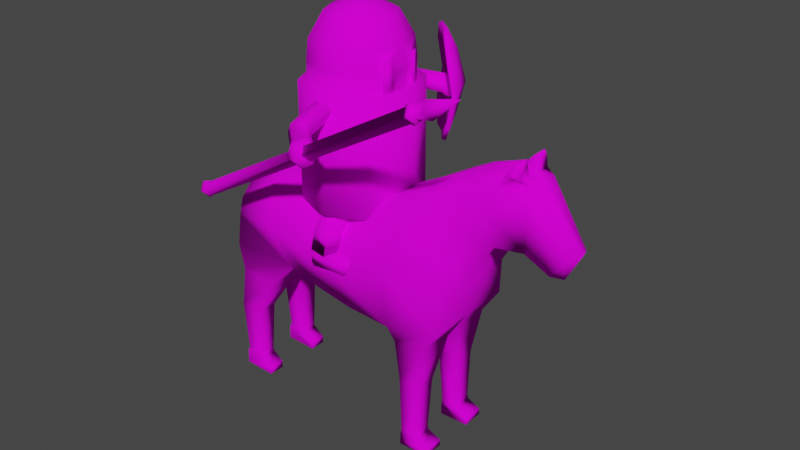 # Source: blend.blend  (saved by Blender 2.82.7; exported with 4.5.12 LTS)
import bpy
from mathutils import Matrix  # noqa: F401  (used for matrix-valued properties, if any)

bpy.ops.wm.read_factory_settings(use_empty=True)
scene = bpy.context.scene
scene.name = 'Scene'

# ---- collections
col_collection = bpy.data.collections.new('Collection'); scene.collection.children.link(col_collection)

# ---- images (referenced by path relative to the original .blend; pixels are not part of the script)
import os
ASSET_DIR = os.environ.get("B2B_ASSET_DIR", "")  # directory of the original .blend (textures are referenced by path, not embedded)
HERE = os.path.dirname(os.path.abspath(__file__))  # packed textures are extracted next to this script under _unpacked/

def load_image(name, relpath, width, height, colorspace="sRGB"):
    """Load a texture the original file referenced (path relative to the .blend, or extracted next to this script)."""
    p = next((c for c in (os.path.join(HERE, relpath), os.path.join(ASSET_DIR, relpath)) if relpath and os.path.exists(c)), "")
    if p:
        img = bpy.data.images.load(p, check_existing=True)
        img.name = name
    else:  # same state as the original file: an image datablock whose file is absent (Cycles renders it pink)
        img = bpy.data.images.new(name, width, height)
        img.source = "FILE"
        img.filepath = "//" + (relpath or name)
    img.colorspace_settings.name = colorspace
    return img
img_colortexture_png = load_image('ColorTexture.png', 'ColorTexture.png', 1024, 1024, 'sRGB')

# ---- materials (node trees are filled in below, after node groups)
mat_004 = bpy.data.materials.new('材质.004')
mat_004.use_transparent_shadow = False

# ---- material node trees
mat_004.use_nodes = True; mat_004.node_tree.nodes.clear()
_N = mat_004.node_tree.nodes; _L = mat_004.node_tree.links
n0 = _N.new('ShaderNodeOutputMaterial'); n0.name = '材质输出'; n0.location = (300, 300)
n1 = _N.new('ShaderNodeBsdfPrincipled'); n1.name = '原理化BSDF'; n1.location = (10, 300)
n1.distribution = 'GGX'
n1.subsurface_method = 'BURLEY'
n1.inputs[2].default_value = 1.0
n1.inputs[3].default_value = 1.45
n1.inputs[13].default_value = 0.07143
n1.inputs[27].default_value = (0.0, 0.0, 0.0, 1.0)
n1.inputs[28].default_value = 1.0
n2 = _N.new('ShaderNodeTexImage'); n2.name = '图像纹理'; n2.location = (-404, 248)
n2.image = img_colortexture_png
_L.new(n1.outputs[0], n0.inputs[0])
_L.new(n2.outputs[0], n1.inputs[0])
n0.is_active_output = True

# ---- world
world_world = bpy.data.worlds.new('World'); scene.world = world_world
world_world.use_nodes = True; world_world.node_tree.nodes.clear()
_N = world_world.node_tree.nodes; _L = world_world.node_tree.links
n0 = _N.new('ShaderNodeOutputWorld'); n0.name = 'World Output'; n0.location = (300, 300)
n1 = _N.new('ShaderNodeBackground'); n1.name = 'Background'; n1.location = (10, 300)
n1.inputs[0].default_value = (0.05088, 0.05088, 0.05088, 1.0)
_L.new(n1.outputs[0], n0.inputs[0])
n0.is_active_output = True
world_world.color = (0.05088, 0.05088, 0.05088)
world_world.use_sun_shadow = False
world_world.sun_shadow_jitter_overblur = 0.0

# ---- meshes
me_038 = bpy.data.meshes.new('平面.038')
me_038.from_pydata([(0.2955, 1.001, 4.151), (-0.03594, 1.347, 4.151), (0.2955, 1.001, 2.969), (-0.03594, 1.347, 2.969), (0.1468, 1.191, 4.15), (0.1468, 1.191, 2.969), (0.481, 0.8302, 3.204), (0.481, 0.8302, 3.916), (-0.1991, 1.54, 3.916), (-0.1991, 1.54, 3.204), (0.2311, 1.271, 3.913), (0.2311, 1.271, 3.201), (0.5236, 0.8711, 3.558), (-0.1565, 1.581, 3.558), (0.2989, 1.336, 3.555), (0.3343, 1.026, 4.168), (-0.009707, 1.385, 4.168), (0.3343, 1.026, 2.951), (-0.009889, 1.385, 2.951), (0.1799, 1.222, 4.168), (0.1798, 1.222, 2.951), (0.5225, 0.8533, 3.191), (0.5224, 0.8535, 3.928), (-0.1741, 1.58, 3.928), (-0.1743, 1.58, 3.191), (0.2652, 1.304, 3.927), (0.2651, 1.304, 3.187), (0.5671, 0.8939, 3.558), (-0.1319, 1.623, 3.558), (0.3344, 1.37, 3.555), (0.4887, -0.4168, 2.563), (0.4887, -0.4168, 3.889), (0.02662, -0.6261, 2.563), (0.02662, -0.6261, 3.889), (-0.4481, -0.4475, 2.563), (-0.4481, -0.4475, 3.889), (0.476, -0.2015, 3.889), (0.02351, -0.5312, 3.889), (-0.3832, -0.3781, 3.889), (0.09091, -0.04424, 4.72), (0.008791, -0.08145, 4.72), (-0.07559, -0.04969, 4.72), (0.02351, -0.5312, 4.094), (0.02271, -0.5067, 4.323), (0.01742, -0.3452, 4.606), (-0.256, -0.2423, 4.606), (-0.3665, -0.3603, 4.323), (-0.3832, -0.3781, 4.094), (0.2835, -0.2246, 4.606), (0.4684, -0.1934, 4.223), (0.475, -0.2003, 4.039), (0.1401, -0.5599, 3.727), (0.4554, -1.159, 3.533), (0.08129, -0.5304, 3.632), (0.4413, -1.178, 3.444), (-0.0342, -0.5341, 3.632), (0.3926, -1.25, 3.421), (-0.09092, -0.5674, 3.727), (0.3582, -1.304, 3.482), (-0.03215, -0.597, 3.822), (0.3696, -1.287, 3.568), (0.08334, -0.5932, 3.822), (0.4175, -1.216, 3.596), (0.1429, -0.8973, 3.616), (0.08888, -0.8879, 3.514), (-0.01707, -0.9321, 3.5), (-0.06901, -0.9855, 3.589), (-0.01501, -0.9949, 3.69), (0.09093, -0.9507, 3.704), (0.1753, -0.5701, 2.177), (0.1941, -0.3012, 2.678), (0.09537, -0.7197, 2.136), (0.1142, -0.4508, 2.678), (-0.07417, -0.7253, 2.177), (-0.05538, -0.4563, 2.678), (-0.1637, -0.5812, 2.177), (-0.145, -0.3123, 2.678), (-0.08378, -0.4316, 2.177), (-0.06499, -0.1627, 2.678), (0.08576, -0.4261, 2.134), (0.1045, -0.1571, 2.678), (0.4099, -0.5616, 2.156), (0.4734, -0.5604, 2.118), (0.485, -0.56, 2.013), (-0.1647, -0.5813, 2.053), (0.09537, -0.7197, 2.013), (-0.07427, -0.7222, 2.013), (0.3616, -0.711, 2.136), (0.3394, -0.4178, 2.134), (0.08576, -0.4261, 2.013), (0.3616, -0.711, 2.013), (0.3394, -0.4178, 2.013), (-0.08378, -0.4316, 2.013), (0.3165, -1.024, 3.572), (0.2737, -1.033, 3.459), (0.1949, -1.113, 3.437), (0.1573, -1.182, 3.521), (0.197, -1.176, 3.629), (0.2758, -1.099, 3.658), (0.3494, -1.026, 3.571), (0.3877, -1.042, 3.566), (0.4343, -1.106, 3.547), (0.395, -1.112, 3.422), (0.3367, -1.054, 3.42), (0.3013, -1.037, 3.438), (0.31, -1.212, 3.389), (0.24, -1.165, 3.385), (0.2115, -1.135, 3.41), (0.2722, -1.295, 3.485), (0.1935, -1.263, 3.494), (0.1697, -1.219, 3.509), (0.3175, -1.279, 3.602), (0.2427, -1.25, 3.639), (0.2139, -1.21, 3.637), (0.3928, -1.188, 3.631), (0.3394, -1.139, 3.675), (0.3039, -1.114, 3.671), (0.6674, 0.05796, 2.563), (0.6674, 0.05796, 3.889), (0.458, 0.52, 2.563), (0.458, 0.52, 3.889), (-0.01674, 0.6987, 2.563), (-0.01674, 0.6987, 3.889), (-0.4788, 0.4894, 2.563), (-0.4788, 0.4894, 3.889), (-0.6575, 0.01461, 2.563), (-0.6575, 0.01461, 3.889), (0.458, 0.2995, 3.887), (0.5015, 0.2033, 3.887), (-0.01363, 0.6038, 3.889), (-0.4095, 0.4244, 3.889), (-0.5626, 0.01772, 3.889), (0.08546, 0.1223, 4.72), (0.1227, 0.04014, 4.72), (0.001086, 0.154, 4.72), (-0.08104, 0.1168, 4.72), (-0.1128, 0.03243, 4.72), (-0.01363, 0.6038, 4.094), (-0.01283, 0.5793, 4.323), (-0.007545, 0.4178, 4.606), (-0.2736, 0.2972, 4.606), (-0.3916, 0.4077, 4.323), (-0.4095, 0.4244, 4.094), (0.5016, 0.2034, 4.035), (0.4954, 0.2032, 4.213), (0.3864, 0.04877, 4.606), (0.2659, 0.3149, 4.606), (0.4538, 0.295, 4.213), (0.458, 0.2995, 4.035), (-0.3766, 0.0238, 4.606), (-0.5381, 0.01852, 4.323), (-0.5626, 0.01772, 4.094), (0.1008, 0.64, 3.727), (0.3763, 1.209, 3.544), (0.04408, 0.6067, 3.632), (0.361, 1.227, 3.454), (-0.07141, 0.6029, 3.632), (0.3077, 1.296, 3.431), (-0.1302, 0.6325, 3.727), (0.2698, 1.347, 3.492), (-0.07347, 0.6657, 3.822), (0.2823, 1.331, 3.578), (0.04202, 0.6695, 3.822), (0.3347, 1.264, 3.606), (0.08155, 0.9769, 3.616), (0.02827, 0.964, 3.514), (-0.08033, 1.001, 3.5), (-0.1357, 1.051, 3.589), (-0.08239, 1.064, 3.69), (0.02622, 1.027, 3.704), (0.1886, 0.6282, 2.189), (0.1716, 0.3854, 2.678), (0.09903, 0.7722, 2.147), (0.08208, 0.5295, 2.678), (-0.0705, 0.7667, 2.189), (-0.08746, 0.5239, 2.678), (-0.1505, 0.6171, 2.189), (-0.1674, 0.3743, 2.678), (-0.06089, 0.473, 2.189), (-0.07785, 0.2303, 2.678), (0.1086, 0.4786, 2.145), (0.09169, 0.2358, 2.678), (0.4232, 0.635, 2.168), (0.4866, 0.6379, 2.13), (0.4983, 0.6383, 2.024), (-0.1514, 0.617, 2.065), (0.09903, 0.7722, 2.024), (-0.0704, 0.7635, 2.024), (0.3653, 0.7809, 2.147), (0.3623, 0.4869, 2.145), (0.1086, 0.4786, 2.024), (0.3653, 0.7809, 2.024), (0.3623, 0.4869, 2.024), (-0.06089, 0.473, 2.024), (0.2465, 1.115, 3.572), (0.2032, 1.121, 3.459), (0.1194, 1.196, 3.437), (0.07732, 1.262, 3.521), (0.1173, 1.259, 3.629), (0.201, 1.187, 3.658), (0.2792, 1.119, 3.571), (0.3164, 1.137, 3.566), (0.3587, 1.204, 3.547), (0.3191, 1.208, 3.422), (0.2647, 1.146, 3.42), (0.2305, 1.127, 3.438), (0.2278, 1.302, 3.389), (0.1609, 1.251, 3.385), (0.1345, 1.218, 3.41), (0.1846, 1.382, 3.485), (0.1082, 1.345, 3.494), (0.08725, 1.299, 3.509), (0.2308, 1.369, 3.602), (0.1582, 1.335, 3.639), (0.132, 1.293, 3.637), (0.3119, 1.283, 3.631), (0.2619, 1.231, 3.675), (0.228, 1.204, 3.671), (0.5158, -0.09552, 3.889), (0.5145, -0.09519, 4.039), (0.5062, -0.09293, 4.223), (0.3931, 0.4507, 3.889), (0.3931, 0.4507, 4.094), (0.3764, 0.4328, 4.323), (0.4194, -0.3519, 3.889), (0.5724, 0.05486, 3.889), (0.4194, -0.3519, 4.094), (0.5724, 0.05486, 4.094), (0.548, 0.05406, 4.323), (0.4015, -0.3351, 4.323), (0.548, -0.106, 4.039), (0.5053, -0.2195, 4.039), (0.5341, 0.2166, 4.035), (0.487, 0.3204, 4.035), (0.534, 0.2165, 3.874), (0.5274, 0.2163, 4.227), (0.487, 0.3204, 3.874), (0.4825, 0.3156, 4.227), (0.5064, -0.2209, 3.877), (0.5495, -0.1064, 3.877), (0.5391, -0.1036, 4.238), (0.4982, -0.2121, 4.238), (-1.472, -0.898, 2.435), (1.873, -1.444, 4.312), (-1.509, -0.9549, 2.501), (1.836, -1.501, 4.378), (-1.53, -0.9027, 2.577), (1.816, -1.448, 4.453), (-1.505, -0.8134, 2.558), (1.84, -1.359, 4.435), (-1.47, -0.8105, 2.471), (1.876, -1.356, 4.348), (-1.349, -0.9216, 2.485), (-1.386, -0.9785, 2.55), (-1.407, -0.9263, 2.626), (-1.382, -0.837, 2.607), (-1.347, -0.8341, 2.52), (-1.415, -0.984, 2.538), (-1.451, -0.987, 2.523), (-1.484, -0.9706, 2.51), (-1.438, -0.9247, 2.624), (-1.477, -0.9213, 2.619), (-1.508, -0.9113, 2.596), (-1.41, -0.8236, 2.603), (-1.446, -0.8092, 2.595), (-1.48, -0.8102, 2.575), (-1.37, -0.8203, 2.504), (-1.401, -0.8056, 2.486), (-1.439, -0.8069, 2.476), (-1.442, -0.9061, 2.436), (-1.404, -0.9155, 2.441), (-1.373, -0.9194, 2.464), (1.833, -1.518, 4.376), (1.879, -1.449, 4.296), (1.808, -1.454, 4.468), (1.838, -1.346, 4.446), (1.882, -1.342, 4.34), (1.885, -1.528, 4.397), (1.93, -1.458, 4.317), (1.86, -1.464, 4.489), (1.89, -1.356, 4.466), (1.933, -1.352, 4.36), (1.893, -1.479, 4.401), (1.915, -1.445, 4.362), (1.88, -1.448, 4.447), (1.895, -1.394, 4.436), (1.916, -1.392, 4.383), (2.068, -1.565, 4.487), (2.121, -1.494, 4.41), (2.035, -1.499, 4.579), (2.067, -1.388, 4.558), (2.121, -1.385, 4.453), (2.429, -1.542, 4.685), (0.1792, -0.5153, 2.393), (0.09919, -0.6649, 2.372), (-0.07034, -0.6705, 2.393), (-0.1599, -0.5264, 2.393), (-0.07995, -0.3768, 2.393), (0.08959, -0.3713, 2.371), (0.1887, 0.6299, 2.43), (0.09916, 0.774, 2.409), (-0.07038, 0.7684, 2.43), (-0.1503, 0.6188, 2.43), (-0.06077, 0.4748, 2.43), (0.1088, 0.4803, 2.408)], [], [(11, 9, 3, 5), (6, 11, 5, 2), (0, 4, 10, 7), (12, 14, 11, 6), (4, 1, 8, 10), (14, 13, 9, 11), (10, 8, 13, 14), (7, 10, 14, 12), (26, 20, 18, 24), (21, 17, 20, 26), (15, 22, 25, 19), (27, 21, 26, 29), (19, 25, 23, 16), (29, 26, 24, 28), (25, 29, 28, 23), (22, 27, 29, 25), (0, 7, 22, 15), (1, 4, 19, 16), (3, 9, 24, 18), (2, 5, 20, 17), (4, 0, 15, 19), (5, 3, 18, 20), (6, 2, 17, 21), (7, 12, 27, 22), (8, 1, 16, 23), (9, 13, 28, 24), (12, 6, 21, 27), (13, 8, 23, 28), (117, 118, 31, 30), (30, 31, 33, 32), (32, 33, 35, 34), (34, 35, 126, 125), (126, 35, 38, 131), (45, 44, 40, 41), (33, 31, 224, 37), (31, 118, 225, 224), (35, 33, 37, 38), (48, 145, 133, 39), (149, 45, 41, 136), (44, 48, 39, 40), (39, 133, 136, 41, 40), (37, 224, 226, 42), (42, 226, 229, 43), (43, 229, 48, 44), (131, 38, 47, 151), (151, 47, 46, 150), (150, 46, 45, 149), (117, 30, 32, 34, 125), (148, 147, 237, 233), (218, 219, 230, 239), (229, 228, 145, 48), (38, 37, 42, 47), (47, 42, 43, 46), (46, 43, 44, 45), (101, 52, 54, 102), (102, 54, 56, 105), (105, 56, 58, 108), (108, 58, 60, 111), (54, 52, 62, 60, 58, 56), (111, 60, 62, 114), (114, 62, 52, 101), (51, 53, 55, 57, 59, 61), (61, 68, 63, 51), (59, 67, 68, 61), (57, 66, 67, 59), (55, 65, 66, 57), (53, 64, 65, 55), (51, 63, 64, 53), (293, 70, 72, 294), (294, 72, 74, 295), (295, 74, 76, 296), (296, 76, 78, 297), (72, 70, 80, 78, 76, 74), (297, 78, 80, 298), (298, 80, 70, 293), (69, 71, 73, 75, 77, 79), (75, 73, 86, 84), (73, 71, 85, 86), (71, 69, 81, 87), (69, 79, 88, 81), (88, 79, 89, 91), (71, 87, 90, 85), (79, 77, 92, 89), (77, 75, 84, 92), (82, 88, 91, 83), (83, 90, 87, 82), (87, 81, 82), (88, 82, 81), (84, 86, 92), (91, 90, 83), (89, 85, 90, 91), (85, 89, 92, 86), (68, 98, 93, 63), (67, 97, 98, 68), (66, 96, 97, 67), (65, 95, 96, 66), (64, 94, 95, 65), (63, 93, 94, 64), (98, 116, 99, 93), (116, 115, 100, 99), (115, 114, 101, 100), (97, 113, 116, 98), (113, 112, 115, 116), (112, 111, 114, 115), (96, 110, 113, 97), (110, 109, 112, 113), (109, 108, 111, 112), (95, 107, 110, 96), (107, 106, 109, 110), (106, 105, 108, 109), (94, 104, 107, 95), (104, 103, 106, 107), (103, 102, 105, 106), (93, 99, 104, 94), (99, 100, 103, 104), (100, 101, 102, 103), (117, 119, 120, 118), (119, 121, 122, 120), (121, 123, 124, 122), (123, 125, 126, 124), (126, 131, 130, 124), (140, 135, 134, 139), (122, 129, 221, 120), (120, 221, 225, 118), (124, 130, 129, 122), (146, 132, 133, 145), (149, 136, 135, 140), (139, 134, 132, 146), (132, 134, 135, 136, 133), (129, 137, 222, 221), (137, 138, 223, 222), (138, 139, 146, 223), (131, 151, 142, 130), (151, 150, 141, 142), (150, 149, 140, 141), (117, 125, 123, 121, 119), (143, 128, 234, 232), (220, 49, 241, 240), (223, 146, 145, 228), (130, 142, 137, 129), (142, 141, 138, 137), (141, 140, 139, 138), (202, 203, 155, 153), (203, 206, 157, 155), (206, 209, 159, 157), (209, 212, 161, 159), (155, 157, 159, 161, 163, 153), (212, 215, 163, 161), (215, 202, 153, 163), (152, 162, 160, 158, 156, 154), (162, 152, 164, 169), (160, 162, 169, 168), (158, 160, 168, 167), (156, 158, 167, 166), (154, 156, 166, 165), (152, 154, 165, 164), (299, 300, 173, 171), (300, 301, 175, 173), (301, 302, 177, 175), (302, 303, 179, 177), (173, 175, 177, 179, 181, 171), (303, 304, 181, 179), (304, 299, 171, 181), (170, 180, 178, 176, 174, 172), (176, 185, 187, 174), (174, 187, 186, 172), (172, 188, 182, 170), (170, 182, 189, 180), (189, 192, 190, 180), (172, 186, 191, 188), (180, 190, 193, 178), (178, 193, 185, 176), (183, 184, 192, 189), (184, 183, 188, 191), (188, 183, 182), (189, 182, 183), (185, 193, 187), (192, 184, 191), (190, 192, 191, 186), (186, 187, 193, 190), (169, 164, 194, 199), (168, 169, 199, 198), (167, 168, 198, 197), (166, 167, 197, 196), (165, 166, 196, 195), (164, 165, 195, 194), (199, 194, 200, 217), (217, 200, 201, 216), (216, 201, 202, 215), (198, 199, 217, 214), (214, 217, 216, 213), (213, 216, 215, 212), (197, 198, 214, 211), (211, 214, 213, 210), (210, 213, 212, 209), (196, 197, 211, 208), (208, 211, 210, 207), (207, 210, 209, 206), (195, 196, 208, 205), (205, 208, 207, 204), (204, 207, 206, 203), (194, 195, 205, 200), (200, 205, 204, 201), (201, 204, 203, 202), (128, 143, 227, 225), (143, 144, 228, 227), (127, 128, 225, 221), (148, 127, 221, 222), (147, 148, 222, 223), (144, 147, 223, 228), (218, 36, 224, 225), (36, 50, 226, 224), (219, 218, 225, 227), (220, 219, 227, 228), (50, 49, 229, 226), (49, 220, 228, 229), (238, 239, 230, 231), (231, 230, 240, 241), (236, 233, 232, 234), (233, 237, 235, 232), (144, 143, 232, 235), (219, 220, 240, 230), (147, 144, 235, 237), (36, 218, 239, 238), (128, 127, 236, 234), (49, 50, 231, 241), (50, 36, 238, 231), (127, 148, 233, 236), (252, 243, 245, 253), (253, 245, 247, 254), (254, 247, 249, 255), (247, 245, 272, 274), (255, 249, 251, 256), (256, 251, 243, 252), (242, 244, 246, 248, 250), (266, 256, 252, 271), (263, 255, 256, 266), (260, 254, 255, 263), (257, 253, 254, 260), (271, 252, 253, 257), (242, 269, 259, 244), (269, 270, 258, 259), (270, 271, 257, 258), (244, 259, 262, 246), (259, 258, 261, 262), (258, 257, 260, 261), (246, 262, 265, 248), (262, 261, 264, 265), (261, 260, 263, 264), (248, 265, 268, 250), (265, 264, 267, 268), (264, 263, 266, 267), (250, 268, 269, 242), (268, 267, 270, 269), (267, 266, 271, 270), (276, 275, 280, 281), (243, 251, 276, 273), (245, 243, 273, 272), (249, 247, 274, 275), (251, 249, 275, 276), (278, 281, 286, 283), (274, 272, 277, 279), (273, 276, 281, 278), (275, 274, 279, 280), (272, 273, 278, 277), (282, 283, 288, 287), (280, 279, 284, 285), (277, 278, 283, 282), (281, 280, 285, 286), (279, 277, 282, 284), (289, 287, 292), (286, 285, 290, 291), (284, 282, 287, 289), (283, 286, 291, 288), (285, 284, 289, 290), (288, 291, 292), (290, 289, 292), (287, 288, 292), (291, 290, 292), (79, 298, 293, 69), (77, 297, 298, 79), (75, 296, 297, 77), (73, 295, 296, 75), (71, 294, 295, 73), (69, 293, 294, 71), (180, 170, 299, 304), (178, 180, 304, 303), (176, 178, 303, 302), (174, 176, 302, 301), (172, 174, 301, 300), (170, 172, 300, 299)])
me_038.polygons.foreach_set('use_smooth', [True] * 291)
_uv = me_038.uv_layers.new(name='UV 贴图')
_uv.uv.foreach_set('vector', [0.2488, 0.9609, 0.2859, 0.9609, 0.2859, 0.9856, 0.2488, 0.9856, 0.2118, 0.9609, 0.2488, 0.9609, 0.2488, 0.9856, 0.2118, 0.9856, 0.2118, 0.9115, 0.2488, 0.9115, 0.2488, 0.9362, 0.2118, 0.9362, 0.2118, 0.9485, 0.2488, 0.9485, 0.2488, 0.9609, 0.2118, 0.9609, 0.2488, 0.9115, 0.2859, 0.9115, 0.2859, 0.9362, 0.2488, 0.9362, 0.2488, 0.9485, 0.2859, 0.9485, 0.2859, 0.9609, 0.2488, 0.9609, 0.2488, 0.9362, 0.2859, 0.9362, 0.2859, 0.9485, 0.2488, 0.9485, 0.2118, 0.9362, 0.2488, 0.9362, 0.2488, 0.9485, 0.2118, 0.9485, 0.2488, 0.9609, 0.2488, 0.9856, 0.2859, 0.9856, 0.2859, 0.9609, 0.2118, 0.9609, 0.2118, 0.9856, 0.2488, 0.9856, 0.2488, 0.9609, 0.2118, 0.9115, 0.2118, 0.9362, 0.2488, 0.9362, 0.2488, 0.9115, 0.2118, 0.9485, 0.2118, 0.9609, 0.2488, 0.9609, 0.2488, 0.9485, 0.2488, 0.9115, 0.2488, 0.9362, 0.2859, 0.9362, 0.2859, 0.9115, 0.2488, 0.9485, 0.2488, 0.9609, 0.2859, 0.9609, 0.2859, 0.9485, 0.2488, 0.9362, 0.2488, 0.9485, 0.2859, 0.9485, 0.2859, 0.9362, 0.2118, 0.9362, 0.2118, 0.9485, 0.2488, 0.9485, 0.2488, 0.9362, 0.2118, 0.9115, 0.2118, 0.9362, 0.2118, 0.9362, 0.2118, 0.9115, 0.2859, 0.9115, 0.2488, 0.9115, 0.2488, 0.9115, 0.2859, 0.9115, 0.2859, 0.9856, 0.2859, 0.9609, 0.2859, 0.9609, 0.2859, 0.9856, 0.2118, 0.9856, 0.2488, 0.9856, 0.2488, 0.9856, 0.2118, 0.9856, 0.2488, 0.9115, 0.2118, 0.9115, 0.2118, 0.9115, 0.2488, 0.9115, 0.2488, 0.9856, 0.2859, 0.9856, 0.2859, 0.9856, 0.2488, 0.9856, 0.2118, 0.9609, 0.2118, 0.9856, 0.2118, 0.9856, 0.2118, 0.9609, 0.2118, 0.9362, 0.2118, 0.9485, 0.2118, 0.9485, 0.2118, 0.9362, 0.2859, 0.9362, 0.2859, 0.9115, 0.2859, 0.9115, 0.2859, 0.9362, 0.2859, 0.9609, 0.2859, 0.9485, 0.2859, 0.9485, 0.2859, 0.9609, 0.2118, 0.9485, 0.2118, 0.9609, 0.2118, 0.9609, 0.2118, 0.9485, 0.2859, 0.9485, 0.2859, 0.9362, 0.2859, 0.9362, 0.2859, 0.9485, 0.2637, 0.9315, 0.2637, 0.9498, 0.259, 0.9499, 0.259, 0.9316, 0.231, 0.9316, 0.231, 0.9498, 0.2241, 0.9498, 0.2241, 0.9315, 0.2241, 0.9315, 0.2241, 0.9498, 0.2186, 0.9499, 0.2186, 0.9316, 0.2476, 0.9502, 0.2476, 0.9319, 0.2545, 0.9319, 0.2545, 0.9501, 0.2519, 0.9196, 0.2519, 0.9266, 0.2507, 0.9261, 0.2507, 0.9201, 0.267, 0.9571, 0.2642, 0.9599, 0.2627, 0.9566, 0.2635, 0.9557, 0.247, 0.9315, 0.2402, 0.9315, 0.2407, 0.9303, 0.2466, 0.9303, 0.2402, 0.9315, 0.2353, 0.9266, 0.2365, 0.9261, 0.2407, 0.9303, 0.2519, 0.9266, 0.247, 0.9315, 0.2466, 0.9303, 0.2507, 0.9261, 0.2602, 0.9599, 0.2574, 0.957, 0.2606, 0.9557, 0.2614, 0.9566, 0.267, 0.953, 0.267, 0.9571, 0.2635, 0.9557, 0.2635, 0.9544, 0.2642, 0.9599, 0.2602, 0.9599, 0.2614, 0.9566, 0.2627, 0.9566, 0.2614, 0.9566, 0.2606, 0.9557, 0.2635, 0.9544, 0.2635, 0.9557, 0.2627, 0.9566, 0.2285, 0.9546, 0.2285, 0.9606, 0.2257, 0.9606, 0.2257, 0.9546, 0.2257, 0.9546, 0.2257, 0.9606, 0.2226, 0.9604, 0.2226, 0.9547, 0.2226, 0.9547, 0.2226, 0.9604, 0.2187, 0.9593, 0.2187, 0.9553, 0.2412, 0.9603, 0.2353, 0.9603, 0.2353, 0.9575, 0.2412, 0.9575, 0.2412, 0.9575, 0.2353, 0.9575, 0.2354, 0.9543, 0.2411, 0.9543, 0.2411, 0.9543, 0.2354, 0.9543, 0.2361, 0.9503, 0.2401, 0.9503, 0.2353, 0.9266, 0.2304, 0.9315, 0.2235, 0.9315, 0.2186, 0.9266, 0.2186, 0.9196, 0.4692, 0.9377, 0.4693, 0.9402, 0.4688, 0.9403, 0.4688, 0.9377, 0.469, 0.9541, 0.469, 0.9561, 0.4686, 0.9561, 0.4686, 0.9539, 0.2535, 0.9599, 0.2535, 0.956, 0.2574, 0.9551, 0.2574, 0.9579, 0.2284, 0.9499, 0.2285, 0.9546, 0.2257, 0.9546, 0.2256, 0.9499, 0.2256, 0.9499, 0.2257, 0.9546, 0.2226, 0.9547, 0.2225, 0.9502, 0.2225, 0.9502, 0.2226, 0.9547, 0.2187, 0.9553, 0.2186, 0.9521, 0.3656, 0.9283, 0.3664, 0.9284, 0.3667, 0.9296, 0.3657, 0.9301, 0.3668, 0.9246, 0.3669, 0.9257, 0.3659, 0.9263, 0.3652, 0.9252, 0.3597, 0.9328, 0.3604, 0.9338, 0.3595, 0.9342, 0.3586, 0.9335, 0.3568, 0.9369, 0.3571, 0.9359, 0.3583, 0.936, 0.3585, 0.9368, 0.3627, 0.9266, 0.3639, 0.9268, 0.3645, 0.9278, 0.3638, 0.9285, 0.3626, 0.9283, 0.3621, 0.9274, 0.3327, 0.932, 0.3332, 0.9315, 0.3343, 0.932, 0.3343, 0.9325, 0.3661, 0.9271, 0.3667, 0.9275, 0.3664, 0.9284, 0.3656, 0.9283, 0.2733, 0.958, 0.2733, 0.9595, 0.2719, 0.9602, 0.2706, 0.9594, 0.2706, 0.9579, 0.2719, 0.9572, 0.2255, 0.9606, 0.2252, 0.9653, 0.224, 0.9653, 0.2242, 0.9609, 0.2338, 0.9425, 0.231, 0.9377, 0.2326, 0.9374, 0.2352, 0.9417, 0.2691, 0.961, 0.2685, 0.9554, 0.27, 0.9553, 0.2706, 0.9606, 0.2679, 0.9607, 0.2673, 0.9554, 0.2685, 0.9554, 0.2691, 0.961, 0.2669, 0.9154, 0.2647, 0.9198, 0.2631, 0.9196, 0.2655, 0.9146, 0.2242, 0.9609, 0.224, 0.9653, 0.2225, 0.9653, 0.2228, 0.9606, 0.4265, 0.9507, 0.4265, 0.9542, 0.4249, 0.9542, 0.4249, 0.9504, 0.4162, 0.9795, 0.4162, 0.9833, 0.4139, 0.9833, 0.4139, 0.9798, 0.4659, 0.9502, 0.4659, 0.9467, 0.4682, 0.9467, 0.4682, 0.9502, 0.4345, 0.9796, 0.4345, 0.9831, 0.4328, 0.983, 0.4328, 0.9795, 0.2559, 0.9288, 0.2539, 0.9299, 0.2519, 0.9287, 0.2519, 0.9264, 0.2539, 0.9253, 0.2559, 0.9264, 0.4415, 0.9504, 0.4415, 0.9539, 0.4393, 0.9539, 0.4393, 0.9501, 0.4733, 0.9508, 0.4733, 0.9546, 0.471, 0.9546, 0.471, 0.9511, 0.4449, 0.9795, 0.4469, 0.9806, 0.4469, 0.983, 0.4449, 0.9842, 0.4429, 0.983, 0.4429, 0.9806, 0.4305, 0.9822, 0.4305, 0.9845, 0.4283, 0.9845, 0.4288, 0.9822, 0.4404, 0.9733, 0.4409, 0.971, 0.4426, 0.971, 0.4427, 0.9732, 0.4556, 0.9515, 0.4536, 0.9504, 0.4536, 0.9472, 0.4556, 0.9479, 0.4536, 0.9504, 0.4516, 0.9515, 0.4516, 0.948, 0.4536, 0.9472, 0.4353, 0.9552, 0.4353, 0.9518, 0.437, 0.9518, 0.437, 0.9552, 0.4409, 0.971, 0.4409, 0.9675, 0.4426, 0.9675, 0.4426, 0.971, 0.4353, 0.9518, 0.4347, 0.9495, 0.437, 0.9495, 0.437, 0.9518, 0.426, 0.9786, 0.4261, 0.977, 0.4278, 0.977, 0.4283, 0.9786, 0.4611, 0.9498, 0.4612, 0.9525, 0.4596, 0.9525, 0.4596, 0.9498, 0.4514, 0.9361, 0.4513, 0.9384, 0.4496, 0.9384, 0.4499, 0.9363, 0.4556, 0.9479, 0.4536, 0.9472, 0.4536, 0.9462, 0.4516, 0.948, 0.4536, 0.9462, 0.4536, 0.9472, 0.4547, 0.9839, 0.4528, 0.9828, 0.4567, 0.9828, 0.4654, 0.9478, 0.4614, 0.9477, 0.4634, 0.9459, 0.4654, 0.9513, 0.4614, 0.9513, 0.4614, 0.9477, 0.4654, 0.9478, 0.4614, 0.9513, 0.4654, 0.9513, 0.4654, 0.9537, 0.4615, 0.9536, 0.3252, 0.9653, 0.3255, 0.9683, 0.3241, 0.968, 0.324, 0.9653, 0.331, 0.9377, 0.3321, 0.9341, 0.3336, 0.9344, 0.3326, 0.9374, 0.3629, 0.963, 0.3631, 0.959, 0.3646, 0.9592, 0.3644, 0.9629, 0.3576, 0.9271, 0.359, 0.9308, 0.3579, 0.9313, 0.3566, 0.9274, 0.3592, 0.9273, 0.3604, 0.9304, 0.359, 0.9308, 0.3576, 0.9271, 0.324, 0.9653, 0.3241, 0.968, 0.3226, 0.9683, 0.3225, 0.9653, 0.3572, 0.9636, 0.3568, 0.9638, 0.356, 0.9622, 0.3564, 0.9623, 0.3338, 0.934, 0.3341, 0.9335, 0.3352, 0.9343, 0.3348, 0.9348, 0.3651, 0.9266, 0.3661, 0.9271, 0.3656, 0.9283, 0.3645, 0.9283, 0.3266, 0.9416, 0.3266, 0.9411, 0.3283, 0.9416, 0.3281, 0.942, 0.3266, 0.9411, 0.3266, 0.9404, 0.3286, 0.941, 0.3283, 0.9416, 0.3321, 0.9329, 0.3327, 0.932, 0.3343, 0.9325, 0.3341, 0.9335, 0.3631, 0.959, 0.3631, 0.9585, 0.3649, 0.9587, 0.3646, 0.9592, 0.3631, 0.9585, 0.3631, 0.9577, 0.3651, 0.9581, 0.3649, 0.9587, 0.3566, 0.9378, 0.3568, 0.9369, 0.3585, 0.9368, 0.3587, 0.9378, 0.3619, 0.9593, 0.3617, 0.9588, 0.3631, 0.9585, 0.3631, 0.959, 0.3617, 0.9588, 0.3615, 0.9582, 0.3631, 0.9577, 0.3631, 0.9585, 0.3592, 0.9318, 0.3597, 0.9328, 0.3586, 0.9335, 0.3578, 0.9325, 0.3604, 0.9304, 0.3607, 0.9306, 0.359, 0.9312, 0.359, 0.9308, 0.3607, 0.9306, 0.361, 0.9311, 0.3592, 0.9318, 0.359, 0.9312, 0.361, 0.9311, 0.3613, 0.9322, 0.3597, 0.9328, 0.3592, 0.9318, 0.3564, 0.9623, 0.356, 0.9622, 0.3568, 0.9605, 0.3572, 0.9608, 0.356, 0.9622, 0.3556, 0.9622, 0.3565, 0.9602, 0.3568, 0.9605, 0.3645, 0.9283, 0.3656, 0.9283, 0.3657, 0.9301, 0.3646, 0.9303, 0.2637, 0.9315, 0.2706, 0.9315, 0.2706, 0.9498, 0.2637, 0.9498, 0.2353, 0.9319, 0.2407, 0.9315, 0.2407, 0.9498, 0.2353, 0.9501, 0.2407, 0.9315, 0.2476, 0.9316, 0.2476, 0.9498, 0.2407, 0.9498, 0.259, 0.9498, 0.2545, 0.9501, 0.2545, 0.9319, 0.259, 0.9315, 0.2519, 0.9196, 0.2507, 0.9201, 0.2466, 0.9159, 0.247, 0.9146, 0.2642, 0.9502, 0.2627, 0.9536, 0.2614, 0.9536, 0.2602, 0.9502, 0.2402, 0.9146, 0.2407, 0.9158, 0.2365, 0.9201, 0.2353, 0.9196, 0.2353, 0.9196, 0.2365, 0.9201, 0.2365, 0.9261, 0.2353, 0.9266, 0.247, 0.9146, 0.2466, 0.9159, 0.2407, 0.9158, 0.2402, 0.9146, 0.2574, 0.953, 0.2606, 0.9544, 0.2606, 0.9557, 0.2574, 0.957, 0.267, 0.953, 0.2635, 0.9544, 0.2627, 0.9536, 0.2642, 0.9502, 0.2602, 0.9502, 0.2614, 0.9536, 0.2606, 0.9544, 0.2574, 0.953, 0.2606, 0.9544, 0.2614, 0.9536, 0.2627, 0.9536, 0.2635, 0.9544, 0.2606, 0.9557, 0.2519, 0.9206, 0.2547, 0.9206, 0.255, 0.9253, 0.2522, 0.9253, 0.2547, 0.9206, 0.2578, 0.9205, 0.2581, 0.925, 0.255, 0.9253, 0.2578, 0.9205, 0.2619, 0.9199, 0.2621, 0.923, 0.2581, 0.925, 0.2412, 0.9603, 0.2412, 0.9575, 0.2451, 0.9572, 0.2451, 0.96, 0.2412, 0.9575, 0.2411, 0.9543, 0.2448, 0.9541, 0.2451, 0.9572, 0.2411, 0.9543, 0.2401, 0.9503, 0.2428, 0.9501, 0.2448, 0.9541, 0.2353, 0.9266, 0.2186, 0.9196, 0.2235, 0.9147, 0.2304, 0.9146, 0.2353, 0.9196, 0.437, 0.9391, 0.437, 0.9411, 0.4365, 0.9413, 0.4365, 0.9391, 0.4592, 0.9417, 0.4592, 0.9402, 0.4597, 0.9401, 0.4597, 0.9417, 0.2535, 0.9503, 0.2574, 0.9511, 0.2574, 0.9551, 0.2535, 0.956, 0.252, 0.9146, 0.2548, 0.9146, 0.2547, 0.9206, 0.2519, 0.9206, 0.2548, 0.9146, 0.2579, 0.9148, 0.2578, 0.9205, 0.2547, 0.9206, 0.2579, 0.9148, 0.2619, 0.9159, 0.2619, 0.9199, 0.2578, 0.9205, 0.3329, 0.9429, 0.3311, 0.9433, 0.3315, 0.9425, 0.3327, 0.9425, 0.3333, 0.9519, 0.3316, 0.9512, 0.3323, 0.9502, 0.3333, 0.9508, 0.3261, 0.9588, 0.325, 0.9581, 0.3259, 0.9574, 0.3268, 0.9578, 0.3295, 0.9706, 0.3279, 0.9702, 0.3283, 0.9695, 0.3295, 0.9694, 0.3706, 0.9396, 0.3712, 0.9386, 0.3724, 0.9385, 0.3731, 0.9396, 0.3726, 0.9407, 0.3713, 0.9407, 0.3691, 0.925, 0.3706, 0.9243, 0.3707, 0.9248, 0.3697, 0.9254, 0.3727, 0.9412, 0.371, 0.9413, 0.3713, 0.9407, 0.3726, 0.9407, 0.2734, 0.9426, 0.2734, 0.9441, 0.272, 0.9448, 0.2706, 0.944, 0.2706, 0.9425, 0.272, 0.9418, 0.2696, 0.9256, 0.2711, 0.9254, 0.2711, 0.9299, 0.2696, 0.9304, 0.2693, 0.9146, 0.2707, 0.9153, 0.2685, 0.9196, 0.2669, 0.9195, 0.2682, 0.9308, 0.2669, 0.9312, 0.2669, 0.926, 0.2682, 0.9254, 0.2696, 0.9311, 0.2682, 0.9308, 0.2682, 0.9254, 0.2696, 0.9259, 0.2333, 0.9611, 0.232, 0.9619, 0.2296, 0.9569, 0.2311, 0.9567, 0.2711, 0.9254, 0.2723, 0.9258, 0.2723, 0.9305, 0.2711, 0.9299, 0.4733, 0.9511, 0.4756, 0.9508, 0.4756, 0.9546, 0.4733, 0.9546, 0.4432, 0.9501, 0.4454, 0.9504, 0.4454, 0.9538, 0.4432, 0.9539, 0.4367, 0.9795, 0.4384, 0.9796, 0.4384, 0.9831, 0.4367, 0.983, 0.4682, 0.9688, 0.4659, 0.9688, 0.4659, 0.9653, 0.4682, 0.9653, 0.2559, 0.9264, 0.2579, 0.9253, 0.2599, 0.9264, 0.2599, 0.9288, 0.2579, 0.9299, 0.2559, 0.9288, 0.4423, 0.979, 0.44, 0.9793, 0.44, 0.9755, 0.4423, 0.9755, 0.4487, 0.9502, 0.4471, 0.9498, 0.4471, 0.9463, 0.4487, 0.9464, 0.4489, 0.9795, 0.4509, 0.9806, 0.4509, 0.983, 0.4489, 0.9842, 0.4469, 0.983, 0.4469, 0.9806, 0.4238, 0.977, 0.4255, 0.977, 0.426, 0.9786, 0.4238, 0.9786, 0.4325, 0.9495, 0.4347, 0.9495, 0.4347, 0.9518, 0.4331, 0.9518, 0.4556, 0.9515, 0.4556, 0.9479, 0.4576, 0.9472, 0.4576, 0.9504, 0.4576, 0.9504, 0.4576, 0.9472, 0.4596, 0.948, 0.4596, 0.9515, 0.4212, 0.9781, 0.4229, 0.9781, 0.4229, 0.9815, 0.4213, 0.9815, 0.4331, 0.9518, 0.4347, 0.9518, 0.4347, 0.9553, 0.4331, 0.9553, 0.4213, 0.9815, 0.4229, 0.9815, 0.423, 0.9837, 0.4208, 0.9837, 0.4305, 0.9822, 0.4283, 0.9822, 0.4288, 0.9798, 0.4305, 0.9798, 0.4303, 0.9467, 0.4317, 0.9466, 0.4316, 0.949, 0.4299, 0.949, 0.4763, 0.9334, 0.4749, 0.9333, 0.4746, 0.9308, 0.4763, 0.9308, 0.4556, 0.9479, 0.4576, 0.9462, 0.4576, 0.9472, 0.4596, 0.948, 0.4576, 0.9472, 0.4576, 0.9462, 0.4587, 0.975, 0.4607, 0.9761, 0.4568, 0.9761, 0.4694, 0.9528, 0.4674, 0.9548, 0.4654, 0.953, 0.4694, 0.9494, 0.4694, 0.9528, 0.4654, 0.953, 0.4654, 0.9493, 0.4654, 0.9493, 0.4655, 0.947, 0.4694, 0.947, 0.4694, 0.9494, 0.3345, 0.9482, 0.3333, 0.9476, 0.333, 0.9448, 0.3342, 0.9452, 0.3669, 0.9195, 0.3685, 0.9196, 0.3698, 0.9225, 0.3683, 0.923, 0.356, 0.9367, 0.3544, 0.9364, 0.3544, 0.9328, 0.356, 0.9329, 0.3241, 0.9645, 0.323, 0.9642, 0.3244, 0.9603, 0.3254, 0.9608, 0.3256, 0.9643, 0.3241, 0.9645, 0.3254, 0.9608, 0.3268, 0.9612, 0.3333, 0.9476, 0.3319, 0.9482, 0.3314, 0.9452, 0.333, 0.9448, 0.3342, 0.9452, 0.333, 0.9448, 0.333, 0.9443, 0.3344, 0.9448, 0.3344, 0.9448, 0.333, 0.9443, 0.333, 0.9438, 0.3345, 0.9443, 0.3729, 0.9418, 0.3708, 0.9418, 0.371, 0.9413, 0.3727, 0.9412, 0.3628, 0.9306, 0.3643, 0.9301, 0.3645, 0.9305, 0.3628, 0.9311, 0.3683, 0.9235, 0.37, 0.9229, 0.3703, 0.9234, 0.3684, 0.9242, 0.3684, 0.9242, 0.3703, 0.9234, 0.3706, 0.9243, 0.3691, 0.925, 0.3603, 0.9692, 0.3611, 0.9705, 0.3608, 0.9708, 0.3599, 0.9691, 0.3294, 0.9723, 0.3275, 0.9719, 0.3275, 0.9714, 0.3295, 0.9718, 0.3295, 0.9718, 0.3275, 0.9714, 0.3279, 0.9702, 0.3295, 0.9706, 0.3611, 0.9677, 0.3603, 0.9692, 0.3599, 0.9691, 0.3608, 0.9675, 0.3255, 0.9604, 0.3243, 0.9598, 0.3243, 0.9591, 0.3256, 0.9598, 0.3256, 0.9598, 0.3243, 0.9591, 0.325, 0.9581, 0.3261, 0.9588, 0.3268, 0.9612, 0.3254, 0.9608, 0.3255, 0.9604, 0.3272, 0.961, 0.3272, 0.961, 0.3255, 0.9604, 0.3256, 0.9598, 0.3275, 0.9605, 0.3275, 0.9605, 0.3256, 0.9598, 0.3261, 0.9588, 0.3278, 0.9594, 0.333, 0.9448, 0.3314, 0.9452, 0.3312, 0.9448, 0.333, 0.9443, 0.333, 0.9443, 0.3312, 0.9448, 0.331, 0.9442, 0.333, 0.9438, 0.333, 0.9438, 0.331, 0.9442, 0.3311, 0.9433, 0.3329, 0.9429, 0.3316, 0.9599, 0.3336, 0.9599, 0.3344, 0.9622, 0.3316, 0.9622, 0.3336, 0.9599, 0.336, 0.9599, 0.3375, 0.962, 0.3344, 0.9622, 0.2365, 0.9223, 0.2365, 0.9238, 0.2365, 0.9261, 0.2365, 0.9201, 0.3336, 0.9584, 0.3316, 0.9584, 0.3316, 0.9562, 0.3344, 0.9562, 0.336, 0.9585, 0.3336, 0.9584, 0.3344, 0.9562, 0.3375, 0.9563, 0.336, 0.9599, 0.336, 0.9585, 0.3375, 0.9563, 0.3375, 0.962, 0.2476, 0.9577, 0.2476, 0.9587, 0.2476, 0.9602, 0.2476, 0.9562, 0.3316, 0.9647, 0.3336, 0.9647, 0.3344, 0.9662, 0.3316, 0.9662, 0.3336, 0.9637, 0.3316, 0.9637, 0.3316, 0.9622, 0.3344, 0.9622, 0.3362, 0.9636, 0.3336, 0.9637, 0.3344, 0.9622, 0.3375, 0.962, 0.3336, 0.9647, 0.3362, 0.9646, 0.3375, 0.9659, 0.3344, 0.9662, 0.3362, 0.9646, 0.3362, 0.9636, 0.3375, 0.962, 0.3375, 0.9659, 0.4354, 0.9487, 0.4365, 0.9487, 0.4365, 0.951, 0.4353, 0.951, 0.4353, 0.951, 0.4365, 0.951, 0.4365, 0.9537, 0.4354, 0.9537, 0.4369, 0.9439, 0.4369, 0.9461, 0.4353, 0.9461, 0.4353, 0.9439, 0.4369, 0.9461, 0.4369, 0.9487, 0.4354, 0.9487, 0.4353, 0.9461, 0.437, 0.9366, 0.437, 0.9391, 0.4365, 0.9391, 0.4365, 0.9365, 0.469, 0.9561, 0.469, 0.9586, 0.4686, 0.9589, 0.4686, 0.9561, 0.231, 0.9496, 0.231, 0.9482, 0.2315, 0.9482, 0.2315, 0.9497, 0.2345, 0.9489, 0.2345, 0.9473, 0.235, 0.9473, 0.235, 0.949, 0.2529, 0.9299, 0.2529, 0.9314, 0.2524, 0.9315, 0.2524, 0.9299, 0.4423, 0.9652, 0.4422, 0.9677, 0.4418, 0.9677, 0.4418, 0.965, 0.4422, 0.9677, 0.4423, 0.9698, 0.4418, 0.9699, 0.4418, 0.9677, 0.4693, 0.9357, 0.4692, 0.9377, 0.4688, 0.9377, 0.4688, 0.9355, 0.2419, 0.9573, 0.2419, 0.9286, 0.2448, 0.9286, 0.2448, 0.9573, 0.2591, 0.9301, 0.2591, 0.9587, 0.2563, 0.9587, 0.2563, 0.9301, 0.2455, 0.9573, 0.2455, 0.9286, 0.2484, 0.9286, 0.2484, 0.9573, 0.1655, 0.9463, 0.1682, 0.946, 0.1686, 0.9461, 0.1653, 0.9465, 0.2555, 0.9301, 0.2555, 0.9587, 0.2527, 0.9587, 0.2523, 0.9301, 0.2523, 0.9301, 0.252, 0.9587, 0.2491, 0.9587, 0.2491, 0.9301, 0.05748, 0.9322, 0.05916, 0.9313, 0.06187, 0.9317, 0.06187, 0.9327, 0.05916, 0.9331, 0.04331, 0.9296, 0.04331, 0.9299, 0.0401, 0.9299, 0.03991, 0.9296, 0.04672, 0.9295, 0.04653, 0.9299, 0.04331, 0.9299, 0.04331, 0.9296, 0.03632, 0.9574, 0.03651, 0.9571, 0.03937, 0.9571, 0.03956, 0.9574, 0.0503, 0.9295, 0.05011, 0.9299, 0.04726, 0.9299, 0.04707, 0.9295, 0.03274, 0.9574, 0.03293, 0.9571, 0.03578, 0.9571, 0.03597, 0.9574, 0.03293, 0.9586, 0.03274, 0.9583, 0.03597, 0.9583, 0.03578, 0.9586, 0.03274, 0.9583, 0.03257, 0.9578, 0.03615, 0.9578, 0.03597, 0.9583, 0.03257, 0.9578, 0.03274, 0.9574, 0.03597, 0.9574, 0.03615, 0.9578, 0.05011, 0.9284, 0.0503, 0.9287, 0.04707, 0.9287, 0.04726, 0.9284, 0.0503, 0.9287, 0.05048, 0.9291, 0.04689, 0.9291, 0.04707, 0.9287, 0.05048, 0.9291, 0.0503, 0.9295, 0.04707, 0.9295, 0.04689, 0.9291, 0.03651, 0.9586, 0.03632, 0.9583, 0.03956, 0.9583, 0.03937, 0.9586, 0.03632, 0.9583, 0.03615, 0.9578, 0.03973, 0.9578, 0.03956, 0.9583, 0.03615, 0.9578, 0.03632, 0.9574, 0.03956, 0.9574, 0.03973, 0.9578, 0.04653, 0.9284, 0.04672, 0.9287, 0.04331, 0.9287, 0.04331, 0.9284, 0.04672, 0.9287, 0.04689, 0.9291, 0.04331, 0.9291, 0.04331, 0.9287, 0.04689, 0.9291, 0.04672, 0.9295, 0.04331, 0.9296, 0.04331, 0.9291, 0.04331, 0.9284, 0.04331, 0.9287, 0.03991, 0.9287, 0.0401, 0.9284, 0.04331, 0.9287, 0.04331, 0.9291, 0.03973, 0.9291, 0.03991, 0.9287, 0.04331, 0.9291, 0.04331, 0.9296, 0.03991, 0.9296, 0.03973, 0.9291, 0.04588, 0.9479, 0.04588, 0.9466, 0.04758, 0.9466, 0.04758, 0.9479, 0.1682, 0.9449, 0.1655, 0.9446, 0.1653, 0.9444, 0.1686, 0.9448, 0.1682, 0.946, 0.1682, 0.9449, 0.1686, 0.9448, 0.1686, 0.9461, 0.1638, 0.9454, 0.1655, 0.9463, 0.1653, 0.9465, 0.1633, 0.9454, 0.1655, 0.9446, 0.1638, 0.9454, 0.1633, 0.9454, 0.1653, 0.9444, 0.05651, 0.9401, 0.05322, 0.9406, 0.05368, 0.94, 0.0553, 0.9398, 0.05288, 0.9452, 0.05288, 0.9465, 0.05118, 0.9465, 0.05118, 0.9452, 0.04588, 0.9466, 0.04588, 0.9479, 0.04418, 0.9479, 0.04418, 0.9466, 0.04589, 0.9466, 0.04589, 0.9453, 0.0476, 0.9453, 0.0476, 0.9466, 0.04418, 0.9466, 0.04418, 0.9453, 0.04589, 0.9453, 0.04589, 0.9466, 0.04949, 0.9385, 0.05118, 0.9385, 0.05118, 0.9408, 0.04768, 0.9407, 0.05118, 0.9395, 0.05322, 0.9385, 0.05368, 0.939, 0.05267, 0.9395, 0.05651, 0.9389, 0.05651, 0.9401, 0.0553, 0.9398, 0.0553, 0.9392, 0.05322, 0.9406, 0.05118, 0.9395, 0.05267, 0.9395, 0.05368, 0.94, 0.05322, 0.9385, 0.05651, 0.9389, 0.0553, 0.9392, 0.05368, 0.939, 0.04418, 0.9405, 0.04768, 0.9407, 0.0454, 0.9419, 0.04599, 0.9419, 0.04768, 0.942, 0.04768, 0.9442, 0.04418, 0.944, 0.04599, 0.9385, 0.04768, 0.9386, 0.04768, 0.9407, 0.04418, 0.9405, 0.04949, 0.9452, 0.05118, 0.9453, 0.05118, 0.9476, 0.04768, 0.9474, 0.05118, 0.9451, 0.04949, 0.9452, 0.04768, 0.9431, 0.05118, 0.9429, 0.04768, 0.9474, 0.05118, 0.9476, 0.04899, 0.9486, 0.05118, 0.9429, 0.04768, 0.9431, 0.04896, 0.9418, 0.04768, 0.9407, 0.05118, 0.9408, 0.04896, 0.9418, 0.04418, 0.944, 0.04768, 0.9442, 0.0454, 0.9453, 0.4733, 0.947, 0.4733, 0.9508, 0.471, 0.9511, 0.471, 0.9476, 0.4415, 0.9469, 0.4415, 0.9504, 0.4393, 0.9501, 0.4393, 0.9463, 0.4345, 0.9761, 0.4345, 0.9796, 0.4328, 0.9795, 0.4328, 0.976, 0.4659, 0.9536, 0.4659, 0.9502, 0.4682, 0.9502, 0.4682, 0.9537, 0.4162, 0.9757, 0.4162, 0.9795, 0.4139, 0.9798, 0.4139, 0.9763, 0.4265, 0.9472, 0.4265, 0.9507, 0.4249, 0.9504, 0.4249, 0.9466, 0.4487, 0.954, 0.4471, 0.9533, 0.4471, 0.9498, 0.4487, 0.9502, 0.4423, 0.9825, 0.44, 0.9831, 0.44, 0.9793, 0.4423, 0.979, 0.4682, 0.9723, 0.4659, 0.9723, 0.4659, 0.9688, 0.4682, 0.9688, 0.4367, 0.976, 0.4384, 0.9761, 0.4384, 0.9796, 0.4367, 0.9795, 0.4432, 0.9463, 0.4454, 0.9469, 0.4454, 0.9504, 0.4432, 0.9501, 0.4733, 0.9476, 0.4756, 0.947, 0.4756, 0.9508, 0.4733, 0.9511])
me_038.materials.append(mat_004)
me_038.use_remesh_fix_poles = True
me_038.use_remesh_preserve_attributes = False
me_038.use_mirror_vertex_groups = False
me_038.update()
me_007 = bpy.data.meshes.new('立方体.007')
me_007.from_pydata([(0.8155, -0.5553, 1.494), (-0.2974, -0.4155, 1.494), (-0.7102, -0.4659, 1.661), (0.1239, -0.3743, 1.375), (-1.404, -0.5553, 1.716), (-0.948, -0.07107, 1.322), (-0.948, -0.5146, 1.322), (-1.378, -0.07107, 1.384), (-1.378, -0.5146, 1.384), (-1.22, -0.2333, 0.8362), (-1.22, -0.4638, 0.8386), (-1.507, -0.2333, 0.8441), (-1.507, -0.4638, 0.8466), (-1.244, -0.2588, 0.1779), (-1.243, -0.4553, 0.18), (-1.488, -0.2588, 0.1847), (-1.488, -0.4553, 0.1868), (-1.112, -0.2588, 0.07478), (-1.111, -0.4553, 0.07683), (-1.112, -0.2588, -0.009792), (-1.111, -0.4553, -0.007734), (-1.497, -0.2588, 0.006709), (-1.497, -0.4553, 0.008767), (-1.47, -0.267, 0.2185), (-1.47, -0.446, 0.2204), (-1.247, -0.446, 0.2142), (-1.247, -0.267, 0.2124), (1.456, -0.5553, 1.654), (1.597, -0.3671, 2.181), (1.929, -0.3497, 2.738), (2.712, -0.1077, 2.773), (2.466, -0.1177, 2.504), (2.189, -0.1468, 2.664), (2.268, -0.1793, 3.388), (0.8875, -0.5108, 1.324), (0.8875, -0.08121, 1.327), (1.275, -0.5108, 1.384), (1.275, -0.08121, 1.387), (0.9131, -0.4635, 0.8305), (0.9131, -0.2238, 0.8234), (1.172, -0.4635, 0.8294), (1.172, -0.2238, 0.8223), (0.9556, -0.4816, 0.1998), (0.9569, -0.2419, 0.1928), (1.133, -0.4816, 0.2071), (1.134, -0.2419, 0.2001), (0.9511, -0.4925, 0.1423), (0.9525, -0.2343, 0.1349), (1.142, -0.4925, 0.1502), (1.143, -0.2343, 0.1428), (1.299, -0.4925, 0.08245), (1.301, -0.2343, 0.07498), (1.302, -0.4925, 0.00983), (1.303, -0.2343, 0.002357), (0.946, -0.4925, 0.004989), (0.9474, -0.2343, -0.002484), (0.8742, -0.6948, 2.226), (-0.2885, -0.6948, 2.081), (-0.7507, -0.6948, 2.211), (0.1767, -0.6948, 1.993), (-1.421, -0.4891, 2.07), (1.397, -0.4786, 2.433), (1.607, -0.3671, 2.777), (1.932, -0.39, 3.113), (2.64, -0.161, 2.707), (2.242, -0.2614, 3.198), (2.012, -0.05328, 3.472), (2.01, -0.2512, 3.472), (2.152, -0.2313, 3.433), (2.141, -0.05328, 3.433), (2.142, -0.1137, 3.623), (2.139, -0.1815, 3.63), (2.165, -0.1616, 3.616), (2.154, -0.1137, 3.61), (2.068, -0.08657, 3.563), (2.135, -0.08657, 3.551), (2.066, -0.2163, 3.56), (2.146, -0.2212, 3.551), (-1.452, -0.07098, 2.314), (-1.441, -0.07871, 2.181), (-1.618, -0.04351, 2.194), (-1.534, -0.09149, 2.16), (-1.722, -0.1272, 1.868), (-1.545, -0.1368, 1.852), (-1.715, -0.05339, 0.965), (-1.643, -0.05757, 0.9638), (0.9001, -0.4627, 2.809), (0.9061, -0.2559, 2.957), (-0.3075, -0.2048, 2.667), (-0.3031, -0.4302, 2.534), (-0.8191, -0.3344, 2.76), (-0.8011, -0.5382, 2.615), (0.1963, -0.3967, 2.479), (0.2016, -0.1682, 2.611), (-1.416, -0.4441, 2.261), (-1.44, -0.2556, 2.425), (-1.428, -0.2676, 2.379), (1.345, -0.3678, 3.064), (1.34, -0.1933, 3.212), (1.61, -0.2986, 3.217), (1.624, -0.125, 3.373), (1.954, -0.104, 3.49), (1.945, -0.3074, 3.34), (2.09, -0.2287, 3.447), (2.01, -0.2512, 3.472), (0.8155, 0.5576, 1.494), (-0.2974, 0.4177, 1.494), (0.8155, 0.001127, 1.494), (0.905, 0.001127, 2.957), (-0.2974, 0.001127, 1.494), (-0.3075, 0.001127, 2.667), (-0.7102, 0.4681, 1.661), (-0.7102, 0.001128, 1.661), (-0.8191, 0.001128, 2.76), (0.1239, 0.3765, 1.375), (0.2016, 0.001127, 2.611), (0.1239, 0.001127, 1.375), (-1.404, 0.5576, 1.716), (-1.404, 0.001128, 1.716), (-1.488, 0.001128, 2.425), (-0.948, 0.07333, 1.322), (-0.948, 0.5169, 1.322), (-1.378, 0.07333, 1.384), (-1.378, 0.5169, 1.384), (-1.22, 0.2355, 0.8362), (-1.22, 0.466, 0.8386), (-1.507, 0.2355, 0.8441), (-1.507, 0.466, 0.8466), (-1.244, 0.2611, 0.1779), (-1.243, 0.4575, 0.18), (-1.488, 0.2611, 0.1847), (-1.488, 0.4575, 0.1868), (-1.112, 0.2611, 0.07478), (-1.111, 0.4575, 0.07683), (-1.112, 0.2611, -0.009792), (-1.111, 0.4575, -0.007734), (-1.497, 0.2611, 0.006709), (-1.497, 0.4575, 0.008767), (-1.47, 0.2692, 0.2185), (-1.47, 0.4483, 0.2204), (-1.247, 0.4483, 0.2142), (-1.247, 0.2692, 0.2124), (1.35, 0.001127, 3.212), (1.456, 0.5576, 1.654), (1.456, 0.001127, 1.654), (1.634, 0.001127, 3.373), (1.597, 0.3694, 2.181), (1.615, 0.001127, 2.181), (1.955, 0.001127, 3.49), (1.929, 0.3519, 2.738), (1.904, 0.001127, 2.738), (2.744, 0.001126, 2.776), (2.712, 0.11, 2.773), (2.466, 0.12, 2.504), (2.564, 0.001127, 2.452), (2.256, 0.001127, 3.391), (2.171, 0.001127, 2.682), (2.189, 0.1491, 2.664), (2.268, 0.1816, 3.388), (0.8875, 0.5131, 1.324), (0.8875, 0.08346, 1.327), (1.275, 0.5131, 1.384), (1.275, 0.08346, 1.387), (0.9131, 0.4658, 0.8305), (0.9131, 0.2261, 0.8234), (1.172, 0.4658, 0.8294), (1.172, 0.2261, 0.8223), (0.9556, 0.4838, 0.1998), (0.9569, 0.2441, 0.1928), (1.133, 0.4838, 0.2071), (1.134, 0.2441, 0.2001), (0.9511, 0.4947, 0.1423), (0.9525, 0.2365, 0.1349), (1.142, 0.4947, 0.1502), (1.144, 0.2365, 0.1428), (1.299, 0.4947, 0.08245), (1.301, 0.2365, 0.07498), (1.302, 0.4947, 0.00983), (1.303, 0.2365, 0.002357), (0.946, 0.4947, 0.004989), (0.9474, 0.2365, -0.002484), (0.8742, 0.697, 2.226), (-0.2885, 0.697, 2.081), (-0.3024, 0.001127, 2.081), (0.8603, 0.001127, 2.226), (-0.7507, 0.697, 2.211), (-0.7646, 0.001128, 2.211), (0.1767, 0.697, 1.993), (-1.421, 0.4914, 2.07), (-1.446, 0.001128, 2.07), (1.397, 0.4809, 2.433), (1.403, 0.001127, 2.433), (1.607, 0.3694, 2.777), (1.624, 0.001127, 2.777), (1.932, 0.3923, 3.113), (1.93, 0.001127, 3.114), (2.64, 0.1632, 2.707), (2.654, 0.001126, 2.614), (2.242, 0.2636, 3.198), (2.213, 0.001127, 3.037), (2.012, 0.05553, 3.472), (2.01, 0.2534, 3.472), (2.152, 0.2336, 3.433), (2.141, 0.05553, 3.433), (2.142, 0.1159, 3.623), (2.139, 0.1838, 3.63), (2.165, 0.1639, 3.616), (2.154, 0.1159, 3.61), (2.068, 0.08882, 3.563), (2.135, 0.08882, 3.551), (2.066, 0.2186, 3.56), (2.146, 0.2235, 3.551), (-1.452, 0.07324, 2.314), (-1.459, 0.001128, 2.314), (-1.441, 0.08096, 2.181), (-1.443, 0.001128, 2.181), (-1.618, 0.04576, 2.194), (-1.624, 0.001128, 2.205), (-1.534, 0.09374, 2.16), (-1.536, 0.001128, 2.158), (-1.722, 0.1295, 1.868), (-1.723, 0.001128, 1.856), (-1.545, 0.139, 1.852), (-1.545, 0.001128, 1.846), (-1.715, 0.05565, 0.965), (-1.716, 0.001128, 0.9334), (-1.643, 0.05983, 0.9638), (-1.643, 0.001128, 0.9347), (0.9001, 0.465, 2.809), (0.9061, 0.2582, 2.957), (-0.3075, 0.2071, 2.667), (-0.3031, 0.4325, 2.534), (-0.8191, 0.3366, 2.76), (-0.8011, 0.5404, 2.615), (0.1963, 0.399, 2.479), (0.2016, 0.1705, 2.611), (-1.416, 0.4464, 2.261), (-1.44, 0.2578, 2.425), (-1.428, 0.2698, 2.379), (1.345, 0.37, 3.064), (1.34, 0.1956, 3.212), (1.61, 0.3008, 3.217), (1.624, 0.1272, 3.373), (1.954, 0.1062, 3.49), (1.945, 0.3096, 3.34), (2.09, 0.2309, 3.447), (2.01, 0.2534, 3.472)], [], [(56, 0, 27, 61), (90, 113, 119, 95), (56, 86, 92, 59), (3, 1, 109, 116), (58, 91, 94, 60), (59, 92, 89, 57), (57, 89, 91, 58), (109, 1, 2, 112), (0, 3, 116, 107), (88, 110, 113, 90), (88, 93, 115, 110), (96, 95, 119, 213, 78), (2, 4, 8, 6), (7, 5, 9, 11), (118, 112, 5, 7), (4, 118, 7, 8), (112, 2, 6, 5), (24, 23, 15, 16), (8, 7, 11, 12), (6, 8, 12, 10), (5, 6, 10, 9), (13, 14, 16, 15), (25, 24, 16, 14), (26, 25, 14, 13), (23, 26, 13, 15), (13, 14, 18, 17), (17, 18, 20, 19), (19, 20, 22, 21), (15, 16, 22, 21), (16, 22, 20, 18, 14), (13, 17, 19, 21, 15), (11, 9, 26, 23), (9, 10, 25, 26), (10, 12, 24, 25), (12, 11, 23, 24), (61, 27, 28, 62), (107, 144, 37, 35), (86, 56, 61, 97), (28, 147, 150, 29), (27, 144, 147, 28), (97, 61, 62, 99), (99, 62, 63, 102), (62, 28, 29, 63), (197, 151, 30, 64), (65, 32, 31, 64), (32, 156, 154, 31), (155, 33, 30, 151), (155, 148, 66, 69), (29, 150, 156, 32), (63, 29, 32, 65), (35, 37, 41, 39), (27, 0, 34, 36), (144, 27, 36, 37), (0, 107, 35, 34), (40, 38, 42, 44), (37, 36, 40, 41), (36, 34, 38, 40), (34, 35, 39, 38), (42, 43, 47, 46), (38, 39, 43, 42), (39, 41, 45, 43), (41, 40, 44, 45), (46, 47, 49, 48), (43, 45, 49, 47), (45, 44, 48, 49), (44, 42, 46, 48), (49, 48, 50, 51), (51, 50, 52, 53), (53, 52, 54, 55), (54, 46, 47, 55), (46, 54, 52, 50, 48), (55, 47, 49, 51, 53), (33, 65, 64, 30), (154, 197, 64, 31), (148, 101, 104, 67, 66), (145, 100, 101, 148), (2, 58, 60, 4), (4, 60, 189, 118), (0, 56, 59, 3), (1, 57, 58, 2), (3, 59, 57, 1), (93, 87, 108, 115), (75, 74, 70, 73), (103, 102, 63, 65, 33), (104, 103, 33, 68, 67), (33, 155, 69, 68), (70, 71, 72, 73), (74, 76, 71, 70), (77, 75, 73, 72), (76, 77, 72, 71), (67, 68, 77, 76), (68, 69, 75, 77), (66, 67, 76, 74), (69, 66, 74, 75), (60, 94, 96, 78, 79), (189, 60, 79, 215), (142, 98, 100, 145), (219, 81, 83, 223), (78, 213, 217, 80), (215, 79, 81, 219), (79, 78, 80, 81), (83, 82, 84, 85), (81, 80, 82, 83), (80, 217, 221, 82), (85, 84, 225, 227), (82, 221, 225, 84), (223, 83, 85, 227), (94, 95, 96), (101, 102, 103, 104), (93, 88, 89, 92), (88, 90, 91, 89), (87, 93, 92, 86), (94, 91, 90, 95), (98, 87, 86, 97), (100, 98, 97, 99), (99, 102, 101, 100), (108, 87, 98, 142), (181, 190, 143, 105), (232, 237, 119, 113), (181, 187, 234, 228), (114, 116, 109, 106), (183, 186, 112, 109), (185, 188, 236, 233), (187, 182, 231, 234), (182, 185, 233, 231), (109, 112, 111, 106), (105, 107, 116, 114), (230, 232, 113, 110), (230, 110, 115, 235), (119, 213, 215, 189), (238, 212, 213, 119, 237), (186, 189, 118, 112), (111, 121, 123, 117), (122, 126, 124, 120), (118, 122, 120, 112), (117, 123, 122, 118), (112, 120, 121, 111), (139, 131, 130, 138), (123, 127, 126, 122), (121, 125, 127, 123), (120, 124, 125, 121), (128, 130, 131, 129), (140, 129, 131, 139), (141, 128, 129, 140), (138, 130, 128, 141), (128, 132, 133, 129), (132, 134, 135, 133), (134, 136, 137, 135), (130, 136, 137, 131), (131, 129, 133, 135, 137), (128, 130, 136, 134, 132), (126, 138, 141, 124), (124, 141, 140, 125), (125, 140, 139, 127), (127, 139, 138, 126), (190, 192, 146, 143), (107, 160, 162, 144), (228, 239, 190, 181), (184, 191, 142, 108), (146, 149, 150, 147), (143, 146, 147, 144), (239, 241, 192, 190), (191, 193, 145, 142), (199, 197, 151, 155), (241, 244, 194, 192), (193, 195, 148, 145), (192, 194, 149, 146), (197, 196, 152, 151), (198, 196, 153, 157), (157, 153, 154, 156), (155, 151, 152, 158), (155, 203, 200, 148), (149, 157, 156, 150), (194, 198, 157, 149), (195, 199, 155, 148), (160, 164, 166, 162), (143, 161, 159, 105), (144, 162, 161, 143), (105, 159, 160, 107), (165, 169, 167, 163), (162, 166, 165, 161), (161, 165, 163, 159), (159, 163, 164, 160), (167, 171, 172, 168), (163, 167, 168, 164), (164, 168, 170, 166), (166, 170, 169, 165), (171, 173, 174, 172), (168, 172, 174, 170), (170, 174, 173, 169), (169, 173, 171, 167), (174, 176, 175, 173), (176, 178, 177, 175), (178, 180, 179, 177), (179, 180, 172, 171), (171, 173, 175, 177, 179), (180, 178, 176, 174, 172), (150, 156, 199, 195), (158, 152, 196, 198), (154, 153, 196, 197), (148, 200, 201, 246, 243), (147, 150, 195, 193), (156, 154, 197, 199), (144, 147, 193, 191), (107, 144, 191, 184), (145, 148, 243, 242), (113, 119, 189, 186), (111, 117, 188, 185), (117, 118, 189, 188), (105, 114, 187, 181), (106, 111, 185, 182), (110, 113, 186, 183), (114, 106, 182, 187), (235, 115, 108, 229), (209, 207, 204, 208), (245, 158, 198, 194, 244), (246, 201, 202, 158, 245), (158, 202, 203, 155), (204, 207, 206, 205), (208, 204, 205, 210), (211, 206, 207, 209), (210, 205, 206, 211), (201, 210, 211, 202), (202, 211, 209, 203), (200, 208, 210, 201), (203, 209, 208, 200), (213, 217, 219, 215), (188, 214, 212, 238, 236), (189, 215, 214, 188), (142, 145, 242, 240), (219, 223, 222, 218), (212, 216, 217, 213), (215, 219, 218, 214), (214, 218, 216, 212), (222, 226, 224, 220), (218, 222, 220, 216), (217, 221, 223, 219), (216, 220, 221, 217), (226, 227, 225, 224), (221, 225, 227, 223), (220, 224, 225, 221), (223, 227, 226, 222), (236, 238, 237), (243, 246, 245, 244), (235, 234, 231, 230), (230, 231, 233, 232), (229, 228, 234, 235), (236, 237, 232, 233), (240, 239, 228, 229), (242, 241, 239, 240), (241, 242, 243, 244), (108, 142, 240, 229)])
me_007.polygons.foreach_set('use_smooth', [True] * 252)
_uv = me_007.uv_layers.new(name='UV 贴图')
_uv.uv.foreach_set('vector', [0.2564, 0.9306, 0.261, 0.9301, 0.2602, 0.9341, 0.2553, 0.9339, 0.277, 0.9182, 0.2749, 0.9184, 0.2749, 0.9152, 0.2765, 0.9153, 0.2564, 0.9306, 0.2529, 0.9309, 0.2548, 0.9265, 0.2577, 0.9262, 0.4573, 0.9497, 0.4571, 0.947, 0.4597, 0.947, 0.4597, 0.9497, 0.2562, 0.9205, 0.2537, 0.9203, 0.2558, 0.9164, 0.2569, 0.9163, 0.2577, 0.9262, 0.2548, 0.9265, 0.2543, 0.9234, 0.2571, 0.9233, 0.2571, 0.9233, 0.2543, 0.9234, 0.2537, 0.9203, 0.2562, 0.9205, 0.4597, 0.947, 0.4571, 0.947, 0.4568, 0.9443, 0.4597, 0.9443, 0.4562, 0.9539, 0.4573, 0.9497, 0.4597, 0.9497, 0.4597, 0.9539, 0.2764, 0.9215, 0.2751, 0.9216, 0.2749, 0.9184, 0.277, 0.9182, 0.2764, 0.9215, 0.2764, 0.9246, 0.2753, 0.9246, 0.2751, 0.9216, 0.2611, 0.9583, 0.261, 0.9585, 0.2594, 0.9585, 0.2594, 0.9578, 0.2598, 0.9579, 0.2597, 0.9206, 0.2591, 0.9163, 0.2612, 0.9164, 0.2617, 0.9191, 0.4673, 0.9412, 0.4671, 0.9412, 0.4672, 0.941, 0.4673, 0.9409, 0.4682, 0.955, 0.4638, 0.9551, 0.4651, 0.9529, 0.4678, 0.953, 0.4554, 0.9541, 0.4519, 0.9541, 0.4523, 0.9521, 0.4551, 0.9521, 0.4398, 0.9544, 0.4369, 0.9539, 0.437, 0.9515, 0.4398, 0.952, 0.4663, 0.9406, 0.4663, 0.9406, 0.4663, 0.9406, 0.4663, 0.9406, 0.4664, 0.9411, 0.4662, 0.9411, 0.4662, 0.9409, 0.4664, 0.9409, 0.4663, 0.9388, 0.4663, 0.9386, 0.4665, 0.9385, 0.4665, 0.9386, 0.4653, 0.9411, 0.4651, 0.9411, 0.4651, 0.9409, 0.4653, 0.9409, 0.2632, 0.9628, 0.2619, 0.9628, 0.2619, 0.9613, 0.2632, 0.9613, 0.4668, 0.9386, 0.4668, 0.9385, 0.4668, 0.9385, 0.4668, 0.9386, 0.4653, 0.9406, 0.4652, 0.9406, 0.4652, 0.9406, 0.4653, 0.9406, 0.4673, 0.9407, 0.4672, 0.9407, 0.4672, 0.9407, 0.4673, 0.9407, 0.4648, 0.9419, 0.4648, 0.942, 0.4647, 0.942, 0.4647, 0.9419, 0.4673, 0.9404, 0.4673, 0.9405, 0.4672, 0.9405, 0.4672, 0.9404, 0.4653, 0.9417, 0.4652, 0.9417, 0.4652, 0.9415, 0.4653, 0.9415, 0.4653, 0.9418, 0.4653, 0.9419, 0.4652, 0.9419, 0.4652, 0.9418, 0.4668, 0.9385, 0.4669, 0.9385, 0.4669, 0.9387, 0.4669, 0.9387, 0.4668, 0.9386, 0.4672, 0.9407, 0.4671, 0.9406, 0.4671, 0.9406, 0.4673, 0.9406, 0.4673, 0.9407, 0.4673, 0.9409, 0.4672, 0.941, 0.4672, 0.9407, 0.4673, 0.9407, 0.4653, 0.9409, 0.4651, 0.9409, 0.4652, 0.9406, 0.4653, 0.9406, 0.4665, 0.9386, 0.4665, 0.9385, 0.4668, 0.9385, 0.4668, 0.9386, 0.4664, 0.9409, 0.4662, 0.9409, 0.4663, 0.9406, 0.4663, 0.9406, 0.2553, 0.9339, 0.2602, 0.9341, 0.257, 0.9351, 0.2533, 0.9353, 0.456, 0.9565, 0.4599, 0.9551, 0.4589, 0.9568, 0.4566, 0.9574, 0.2529, 0.9309, 0.2564, 0.9306, 0.2553, 0.9339, 0.2514, 0.9337, 0.2493, 0.9573, 0.2516, 0.9573, 0.2516, 0.9611, 0.2494, 0.9611, 0.2481, 0.9539, 0.2516, 0.9539, 0.2516, 0.9573, 0.2493, 0.9573, 0.2514, 0.9337, 0.2553, 0.9339, 0.2533, 0.9353, 0.2505, 0.9354, 0.2505, 0.9354, 0.2533, 0.9353, 0.2512, 0.9374, 0.2498, 0.9375, 0.2533, 0.9353, 0.257, 0.9351, 0.2536, 0.9373, 0.2512, 0.9374, 0.4368, 0.94, 0.4368, 0.9402, 0.4367, 0.9402, 0.4366, 0.9401, 0.2508, 0.9393, 0.2542, 0.9389, 0.2552, 0.9406, 0.254, 0.9417, 0.2581, 0.961, 0.2583, 0.9619, 0.2557, 0.9621, 0.2563, 0.9613, 0.2756, 0.935, 0.2768, 0.935, 0.2768, 0.9389, 0.2761, 0.9391, 0.2756, 0.935, 0.2755, 0.933, 0.2759, 0.9334, 0.2759, 0.9342, 0.2597, 0.9596, 0.26, 0.9618, 0.2583, 0.9619, 0.2581, 0.961, 0.2512, 0.9374, 0.2536, 0.9373, 0.2542, 0.9389, 0.2508, 0.9393, 0.4665, 0.9415, 0.4666, 0.9415, 0.4666, 0.9417, 0.4665, 0.9417, 0.2602, 0.9341, 0.261, 0.9301, 0.2621, 0.9305, 0.2618, 0.9329, 0.2516, 0.9539, 0.2481, 0.9539, 0.2484, 0.9521, 0.2511, 0.9521, 0.4673, 0.9651, 0.4638, 0.9651, 0.4643, 0.9641, 0.467, 0.9641, 0.4666, 0.9397, 0.4666, 0.9396, 0.4668, 0.9396, 0.4668, 0.9397, 0.4656, 0.9411, 0.4654, 0.9411, 0.4654, 0.9409, 0.4655, 0.9409, 0.4663, 0.9398, 0.4663, 0.9396, 0.4666, 0.9396, 0.4666, 0.9397, 0.4672, 0.942, 0.467, 0.942, 0.4671, 0.9418, 0.4672, 0.9418, 0.4672, 0.9415, 0.4671, 0.9415, 0.4671, 0.9415, 0.4672, 0.9415, 0.4672, 0.9418, 0.4671, 0.9418, 0.4671, 0.9415, 0.4672, 0.9415, 0.4665, 0.9417, 0.4666, 0.9417, 0.4666, 0.942, 0.4666, 0.942, 0.4655, 0.9409, 0.4654, 0.9409, 0.4654, 0.9406, 0.4655, 0.9406, 0.2619, 0.9611, 0.2619, 0.9595, 0.2631, 0.9595, 0.2631, 0.9611, 0.4666, 0.942, 0.4666, 0.942, 0.4666, 0.942, 0.4666, 0.942, 0.4655, 0.9406, 0.4654, 0.9406, 0.4654, 0.9406, 0.4655, 0.9406, 0.4668, 0.9397, 0.4668, 0.9396, 0.4668, 0.9396, 0.4668, 0.9397, 0.4658, 0.942, 0.4658, 0.9418, 0.4658, 0.9418, 0.4658, 0.942, 0.465, 0.942, 0.465, 0.9419, 0.465, 0.9419, 0.465, 0.942, 0.4654, 0.942, 0.4653, 0.942, 0.4653, 0.9418, 0.4654, 0.9418, 0.4672, 0.9414, 0.4672, 0.9415, 0.4671, 0.9415, 0.4671, 0.9414, 0.4668, 0.9396, 0.4669, 0.9396, 0.4669, 0.9397, 0.4669, 0.9397, 0.4668, 0.9397, 0.4666, 0.9421, 0.4666, 0.942, 0.4666, 0.942, 0.4667, 0.942, 0.4667, 0.942, 0.2496, 0.9395, 0.2508, 0.9393, 0.254, 0.9417, 0.2536, 0.9422, 0.4369, 0.9398, 0.4368, 0.94, 0.4366, 0.9401, 0.4367, 0.9398, 0.2755, 0.933, 0.2761, 0.933, 0.2771, 0.9333, 0.2771, 0.9333, 0.2759, 0.9334, 0.2754, 0.9314, 0.2762, 0.9313, 0.2761, 0.933, 0.2755, 0.933, 0.2597, 0.9206, 0.2562, 0.9205, 0.2569, 0.9163, 0.2591, 0.9163, 0.2629, 0.9541, 0.2624, 0.9563, 0.2594, 0.9563, 0.2594, 0.9541, 0.261, 0.9301, 0.2564, 0.9306, 0.2577, 0.9262, 0.2617, 0.9257, 0.2608, 0.9232, 0.2571, 0.9233, 0.2562, 0.9205, 0.2597, 0.9206, 0.2617, 0.9257, 0.2577, 0.9262, 0.2571, 0.9233, 0.2608, 0.9232, 0.2764, 0.9246, 0.277, 0.9279, 0.2754, 0.928, 0.2753, 0.9246, 0.431, 0.9443, 0.4309, 0.9444, 0.431, 0.9443, 0.431, 0.9443, 0.2492, 0.9385, 0.2498, 0.9375, 0.2512, 0.9374, 0.2508, 0.9393, 0.2496, 0.9395, 0.2476, 0.9464, 0.2476, 0.9469, 0.2476, 0.9481, 0.2475, 0.9473, 0.2476, 0.9464, 0.2768, 0.935, 0.2756, 0.935, 0.2759, 0.9342, 0.277, 0.9342, 0.4319, 0.9417, 0.4319, 0.9418, 0.4319, 0.9418, 0.4319, 0.9417, 0.4297, 0.9443, 0.4297, 0.9445, 0.4296, 0.9444, 0.4296, 0.9443, 0.4373, 0.9398, 0.4371, 0.9398, 0.4371, 0.9398, 0.4372, 0.9398, 0.4308, 0.9444, 0.4307, 0.9443, 0.4307, 0.9443, 0.4307, 0.9443, 0.4308, 0.9445, 0.4307, 0.9445, 0.4307, 0.9443, 0.4308, 0.9444, 0.4373, 0.94, 0.4371, 0.94, 0.4371, 0.9398, 0.4373, 0.9398, 0.4298, 0.9443, 0.4298, 0.9445, 0.4297, 0.9445, 0.4297, 0.9443, 0.431, 0.9445, 0.4309, 0.9445, 0.4309, 0.9444, 0.431, 0.9443, 0.2624, 0.9563, 0.2622, 0.9575, 0.2611, 0.9583, 0.2598, 0.9579, 0.2599, 0.957, 0.2594, 0.9563, 0.2624, 0.9563, 0.2599, 0.957, 0.2594, 0.957, 0.2754, 0.9301, 0.2766, 0.9299, 0.2762, 0.9313, 0.2754, 0.9314, 0.2451, 0.963, 0.2445, 0.963, 0.2444, 0.9611, 0.2452, 0.9611, 0.4787, 0.9409, 0.4787, 0.9409, 0.4787, 0.9409, 0.4787, 0.9409, 0.2458, 0.9642, 0.2458, 0.9647, 0.2453, 0.9647, 0.2452, 0.9642, 0.4801, 0.9405, 0.4801, 0.9405, 0.48, 0.9405, 0.48, 0.9405, 0.4801, 0.9403, 0.48, 0.9403, 0.48, 0.9399, 0.4801, 0.9399, 0.48, 0.9405, 0.48, 0.9405, 0.48, 0.9403, 0.4801, 0.9403, 0.4787, 0.9409, 0.4787, 0.9409, 0.4787, 0.9407, 0.4787, 0.9407, 0.4778, 0.9413, 0.4778, 0.9413, 0.4778, 0.9413, 0.4778, 0.9413, 0.4787, 0.9407, 0.4787, 0.9407, 0.4787, 0.9403, 0.4787, 0.9403, 0.2452, 0.9611, 0.2444, 0.9611, 0.2454, 0.9556, 0.2457, 0.9554, 0.2622, 0.9575, 0.261, 0.9585, 0.2611, 0.9583, 0.249, 0.9376, 0.2498, 0.9375, 0.2492, 0.9385, 0.249, 0.938, 0.2764, 0.9246, 0.2764, 0.9215, 0.2779, 0.9217, 0.2779, 0.9247, 0.2764, 0.9215, 0.277, 0.9182, 0.2784, 0.9185, 0.2779, 0.9217, 0.277, 0.9279, 0.2764, 0.9246, 0.2779, 0.9247, 0.2784, 0.9281, 0.2558, 0.9164, 0.2537, 0.9203, 0.2528, 0.9202, 0.2548, 0.9163, 0.2766, 0.9299, 0.277, 0.9279, 0.2784, 0.9281, 0.2778, 0.9302, 0.2762, 0.9313, 0.2766, 0.9299, 0.2778, 0.9302, 0.2774, 0.9315, 0.2774, 0.9315, 0.2775, 0.9331, 0.2761, 0.933, 0.2762, 0.9313, 0.2754, 0.928, 0.277, 0.9279, 0.2766, 0.9299, 0.2754, 0.9301, 0.233, 0.927, 0.2318, 0.9236, 0.2366, 0.9235, 0.2375, 0.9275, 0.2728, 0.9185, 0.2733, 0.9156, 0.2749, 0.9152, 0.2749, 0.9184, 0.233, 0.927, 0.2343, 0.9314, 0.2312, 0.9311, 0.2293, 0.9267, 0.462, 0.9497, 0.4597, 0.9497, 0.4597, 0.947, 0.4623, 0.947, 0.2364, 0.949, 0.2393, 0.9482, 0.2389, 0.9516, 0.2363, 0.9526, 0.2327, 0.9371, 0.2334, 0.9412, 0.2322, 0.9412, 0.2301, 0.9373, 0.2343, 0.9314, 0.2336, 0.9342, 0.2307, 0.9342, 0.2312, 0.9311, 0.2336, 0.9342, 0.2327, 0.9371, 0.2301, 0.9373, 0.2307, 0.9342, 0.4597, 0.947, 0.4597, 0.9443, 0.4626, 0.9443, 0.4623, 0.947, 0.4632, 0.9539, 0.4597, 0.9539, 0.4597, 0.9497, 0.462, 0.9497, 0.2739, 0.9217, 0.2728, 0.9185, 0.2749, 0.9184, 0.2751, 0.9216, 0.2739, 0.9217, 0.2751, 0.9216, 0.2753, 0.9246, 0.2743, 0.9247, 0.2476, 0.9461, 0.2475, 0.9454, 0.2475, 0.9446, 0.2476, 0.9439, 0.2577, 0.9583, 0.2589, 0.9579, 0.2594, 0.9578, 0.2594, 0.9585, 0.2578, 0.9585, 0.2393, 0.9482, 0.2435, 0.9491, 0.2432, 0.9513, 0.2389, 0.9516, 0.2361, 0.9369, 0.2382, 0.9385, 0.2377, 0.9411, 0.2356, 0.9412, 0.465, 0.9412, 0.465, 0.9415, 0.4649, 0.9415, 0.4648, 0.9412, 0.4357, 0.9513, 0.4355, 0.9534, 0.4329, 0.9538, 0.4314, 0.9516, 0.4484, 0.9541, 0.4487, 0.9521, 0.4514, 0.9521, 0.4519, 0.9541, 0.4632, 0.9551, 0.4631, 0.9575, 0.4604, 0.9579, 0.4603, 0.9555, 0.4659, 0.9406, 0.4659, 0.9406, 0.466, 0.9406, 0.466, 0.9406, 0.4659, 0.9411, 0.4659, 0.9409, 0.466, 0.9409, 0.4661, 0.9411, 0.4646, 0.9402, 0.4648, 0.9403, 0.4648, 0.9404, 0.4646, 0.9403, 0.4669, 0.9415, 0.4669, 0.9417, 0.4668, 0.9418, 0.4667, 0.9415, 0.2514, 0.9637, 0.2514, 0.9622, 0.2526, 0.9622, 0.2526, 0.9637, 0.4651, 0.9403, 0.4651, 0.9403, 0.4651, 0.9404, 0.4651, 0.9404, 0.4669, 0.942, 0.4669, 0.942, 0.4669, 0.942, 0.4669, 0.942, 0.465, 0.9417, 0.465, 0.9418, 0.4649, 0.9418, 0.4649, 0.9417, 0.4646, 0.9419, 0.4647, 0.9419, 0.4647, 0.942, 0.4646, 0.942, 0.4652, 0.942, 0.4652, 0.942, 0.4652, 0.9419, 0.4652, 0.9419, 0.4653, 0.9413, 0.4653, 0.9415, 0.4652, 0.9415, 0.4652, 0.9413, 0.4664, 0.942, 0.4663, 0.942, 0.4663, 0.9419, 0.4664, 0.9419, 0.4651, 0.9404, 0.4651, 0.9403, 0.4652, 0.9402, 0.4652, 0.9402, 0.4652, 0.9404, 0.4649, 0.9418, 0.465, 0.9418, 0.465, 0.9418, 0.4649, 0.9418, 0.4649, 0.9418, 0.465, 0.9415, 0.465, 0.9417, 0.4649, 0.9417, 0.4649, 0.9415, 0.4669, 0.9417, 0.4669, 0.942, 0.4669, 0.942, 0.4668, 0.9418, 0.4648, 0.9403, 0.4651, 0.9403, 0.4651, 0.9404, 0.4648, 0.9404, 0.4659, 0.9409, 0.4659, 0.9406, 0.466, 0.9406, 0.466, 0.9409, 0.2318, 0.9236, 0.2296, 0.9223, 0.2333, 0.9224, 0.2366, 0.9235, 0.4209, 0.9526, 0.4218, 0.9519, 0.4237, 0.9534, 0.4239, 0.9554, 0.2293, 0.9267, 0.2278, 0.9238, 0.2318, 0.9236, 0.233, 0.927, 0.2265, 0.9567, 0.2288, 0.9595, 0.2262, 0.9636, 0.2246, 0.9609, 0.2539, 0.9573, 0.2538, 0.9611, 0.2516, 0.9611, 0.2516, 0.9573, 0.2551, 0.9539, 0.2539, 0.9573, 0.2516, 0.9573, 0.2516, 0.9539, 0.2278, 0.9238, 0.2269, 0.9221, 0.2296, 0.9223, 0.2318, 0.9236, 0.2288, 0.9595, 0.229, 0.962, 0.2273, 0.9653, 0.2262, 0.9636, 0.2315, 0.9652, 0.2352, 0.9642, 0.2352, 0.9653, 0.2307, 0.9672, 0.2269, 0.9221, 0.2262, 0.92, 0.2276, 0.9202, 0.2296, 0.9223, 0.229, 0.962, 0.2297, 0.9648, 0.2288, 0.9669, 0.2273, 0.9653, 0.2296, 0.9223, 0.2276, 0.9202, 0.2299, 0.9203, 0.2333, 0.9224, 0.4368, 0.94, 0.437, 0.9401, 0.4369, 0.9402, 0.4368, 0.9402, 0.2271, 0.9182, 0.2302, 0.9158, 0.2315, 0.9169, 0.2304, 0.9186, 0.2583, 0.9628, 0.2564, 0.9628, 0.2557, 0.9621, 0.2583, 0.9619, 0.2756, 0.935, 0.2761, 0.9391, 0.2754, 0.939, 0.2745, 0.9352, 0.2756, 0.935, 0.2752, 0.9343, 0.2752, 0.9334, 0.2755, 0.933, 0.26, 0.964, 0.2583, 0.9628, 0.2583, 0.9619, 0.26, 0.9618, 0.2276, 0.9202, 0.2271, 0.9182, 0.2304, 0.9186, 0.2299, 0.9203, 0.2297, 0.9648, 0.2315, 0.9652, 0.2307, 0.9672, 0.2288, 0.9669, 0.464, 0.9411, 0.4641, 0.9409, 0.4642, 0.941, 0.4641, 0.9412, 0.2366, 0.9235, 0.2383, 0.9246, 0.2386, 0.9271, 0.2375, 0.9275, 0.2516, 0.9539, 0.2521, 0.9521, 0.2548, 0.9521, 0.2551, 0.9539, 0.4677, 0.9651, 0.468, 0.9641, 0.4706, 0.9641, 0.4712, 0.9651, 0.4649, 0.9392, 0.4651, 0.9393, 0.4651, 0.9393, 0.4649, 0.9393, 0.4656, 0.9411, 0.4657, 0.9409, 0.4658, 0.9409, 0.4658, 0.9411, 0.4646, 0.9392, 0.4649, 0.9392, 0.4649, 0.9393, 0.4647, 0.9393, 0.4673, 0.942, 0.4673, 0.9418, 0.4674, 0.9418, 0.4675, 0.942, 0.4673, 0.9415, 0.4673, 0.9415, 0.4674, 0.9415, 0.4674, 0.9415, 0.4673, 0.9418, 0.4673, 0.9415, 0.4674, 0.9415, 0.4674, 0.9418, 0.4641, 0.9409, 0.4643, 0.9407, 0.4643, 0.9407, 0.4642, 0.941, 0.4657, 0.9409, 0.4657, 0.9406, 0.4658, 0.9406, 0.4658, 0.9409, 0.2463, 0.9604, 0.2474, 0.9605, 0.2474, 0.9621, 0.2463, 0.9621, 0.4643, 0.9407, 0.4643, 0.9407, 0.4643, 0.9407, 0.4643, 0.9407, 0.4657, 0.9406, 0.4657, 0.9406, 0.4658, 0.9406, 0.4658, 0.9406, 0.4651, 0.9393, 0.4652, 0.9393, 0.4652, 0.9393, 0.4651, 0.9393, 0.4657, 0.942, 0.4657, 0.942, 0.4657, 0.9418, 0.4657, 0.9418, 0.4672, 0.9403, 0.4673, 0.9403, 0.4673, 0.9404, 0.4672, 0.9404, 0.4656, 0.9418, 0.4656, 0.942, 0.4654, 0.942, 0.4654, 0.9418, 0.4673, 0.9414, 0.4674, 0.9414, 0.4674, 0.9415, 0.4673, 0.9415, 0.4652, 0.9393, 0.4652, 0.9393, 0.4652, 0.9392, 0.4652, 0.9392, 0.4652, 0.9393, 0.4643, 0.9406, 0.4644, 0.9407, 0.4644, 0.9407, 0.4643, 0.9407, 0.4643, 0.9407, 0.2307, 0.9626, 0.2323, 0.9631, 0.2315, 0.9652, 0.2297, 0.9648, 0.2259, 0.918, 0.2298, 0.9154, 0.2302, 0.9158, 0.2271, 0.9182, 0.4369, 0.9398, 0.437, 0.9398, 0.437, 0.9401, 0.4368, 0.94, 0.2755, 0.933, 0.2752, 0.9334, 0.2739, 0.9335, 0.2739, 0.9335, 0.2748, 0.9331, 0.2308, 0.9587, 0.2307, 0.9626, 0.2297, 0.9648, 0.229, 0.962, 0.2323, 0.9631, 0.2352, 0.963, 0.2352, 0.9642, 0.2315, 0.9652, 0.2314, 0.9554, 0.2308, 0.9587, 0.229, 0.962, 0.2288, 0.9595, 0.2284, 0.9526, 0.2314, 0.9554, 0.2288, 0.9595, 0.2265, 0.9567, 0.2754, 0.9314, 0.2755, 0.933, 0.2748, 0.9331, 0.2746, 0.9314, 0.2397, 0.9448, 0.2438, 0.9469, 0.2435, 0.9491, 0.2393, 0.9482, 0.2361, 0.9369, 0.2356, 0.9412, 0.2334, 0.9412, 0.2327, 0.9371, 0.2559, 0.9541, 0.2594, 0.9541, 0.2594, 0.9563, 0.2563, 0.9563, 0.2375, 0.9275, 0.238, 0.9318, 0.2343, 0.9314, 0.233, 0.927, 0.2372, 0.9344, 0.2361, 0.9369, 0.2327, 0.9371, 0.2336, 0.9342, 0.2364, 0.9453, 0.2397, 0.9448, 0.2393, 0.9482, 0.2364, 0.949, 0.238, 0.9318, 0.2372, 0.9344, 0.2336, 0.9342, 0.2343, 0.9314, 0.2743, 0.9247, 0.2753, 0.9246, 0.2754, 0.928, 0.2738, 0.9282, 0.4313, 0.9444, 0.4313, 0.9443, 0.4313, 0.9443, 0.4314, 0.9444, 0.2255, 0.9191, 0.2259, 0.918, 0.2271, 0.9182, 0.2276, 0.9202, 0.2262, 0.92, 0.2476, 0.95, 0.2476, 0.95, 0.2475, 0.9491, 0.2476, 0.9483, 0.2476, 0.9495, 0.2745, 0.9352, 0.2741, 0.9344, 0.2752, 0.9343, 0.2756, 0.935, 0.4319, 0.9417, 0.4319, 0.9417, 0.4319, 0.9417, 0.4319, 0.9416, 0.4299, 0.9445, 0.4298, 0.9444, 0.4298, 0.9443, 0.4299, 0.9443, 0.4371, 0.9401, 0.4371, 0.94, 0.4372, 0.94, 0.4372, 0.9401, 0.4305, 0.9444, 0.4306, 0.9443, 0.4306, 0.9443, 0.4306, 0.9443, 0.4305, 0.9445, 0.4305, 0.9444, 0.4306, 0.9443, 0.4306, 0.9445, 0.4371, 0.9402, 0.4371, 0.9401, 0.4372, 0.9401, 0.4373, 0.9402, 0.43, 0.9445, 0.4299, 0.9445, 0.4299, 0.9443, 0.43, 0.9443, 0.4312, 0.9446, 0.4313, 0.9444, 0.4314, 0.9444, 0.4314, 0.9446, 0.2772, 0.953, 0.2763, 0.9522, 0.2769, 0.952, 0.2774, 0.9522, 0.2563, 0.9563, 0.2589, 0.957, 0.2589, 0.9579, 0.2577, 0.9583, 0.2566, 0.9575, 0.2594, 0.9563, 0.2594, 0.957, 0.2589, 0.957, 0.2563, 0.9563, 0.2754, 0.9301, 0.2754, 0.9314, 0.2746, 0.9314, 0.2742, 0.9301, 0.2451, 0.963, 0.2452, 0.9611, 0.2461, 0.9612, 0.2456, 0.9631, 0.4787, 0.9409, 0.4787, 0.9409, 0.4787, 0.9409, 0.4787, 0.9409, 0.2458, 0.9642, 0.2452, 0.9642, 0.2453, 0.9636, 0.2458, 0.9637, 0.4789, 0.9411, 0.4788, 0.9411, 0.4788, 0.9411, 0.4788, 0.9411, 0.4788, 0.9413, 0.4789, 0.9417, 0.4788, 0.9417, 0.4788, 0.9413, 0.4788, 0.9411, 0.4788, 0.9413, 0.4788, 0.9413, 0.4788, 0.9411, 0.2763, 0.9522, 0.276, 0.9499, 0.2771, 0.9501, 0.2769, 0.952, 0.4787, 0.9409, 0.4786, 0.9407, 0.4787, 0.9407, 0.4787, 0.9409, 0.4778, 0.9414, 0.4778, 0.9413, 0.4778, 0.9413, 0.4778, 0.9414, 0.276, 0.9499, 0.277, 0.9443, 0.2774, 0.9444, 0.2771, 0.9501, 0.4786, 0.9407, 0.4787, 0.9403, 0.4787, 0.9403, 0.4787, 0.9407, 0.2452, 0.9611, 0.2457, 0.9554, 0.2461, 0.9557, 0.2461, 0.9612, 0.2566, 0.9575, 0.2577, 0.9583, 0.2578, 0.9585, 0.2252, 0.9199, 0.2253, 0.9196, 0.2255, 0.9191, 0.2262, 0.92, 0.2743, 0.9247, 0.2729, 0.9251, 0.2725, 0.9221, 0.2739, 0.9217, 0.2739, 0.9217, 0.2725, 0.9221, 0.2717, 0.919, 0.2728, 0.9185, 0.2738, 0.9282, 0.2726, 0.9285, 0.2729, 0.9251, 0.2743, 0.9247, 0.2322, 0.9412, 0.2311, 0.9412, 0.2292, 0.9373, 0.2301, 0.9373, 0.2268, 0.9238, 0.2278, 0.9238, 0.2293, 0.9267, 0.2283, 0.9266, 0.2258, 0.922, 0.2269, 0.9221, 0.2278, 0.9238, 0.2268, 0.9238, 0.2269, 0.9221, 0.2258, 0.922, 0.2252, 0.9199, 0.2262, 0.92, 0.2754, 0.928, 0.2754, 0.9301, 0.2742, 0.9301, 0.2738, 0.9282])
me_007.materials.append(mat_004)
me_007.use_remesh_fix_poles = True
me_007.use_remesh_preserve_attributes = False
me_007.use_mirror_vertex_groups = False
me_007.update()

# ---- objects
ob_038 = bpy.data.objects.new('平面.038', me_038)
ob_005 = bpy.data.objects.new('立方体.005', me_007)

# ---- transforms, parenting, visibility, modifiers, constraints
ob_038.parent = ob_005
ob_038.location = (0.0, 0.0, 0.0)
ob_038.lineart.crease_threshold = 0.0
ob_005.location = (0.0, 0.0, 0.0)
ob_005.lineart.crease_threshold = 0.0

# ---- collection membership
col_collection.objects.link(ob_038)
col_collection.objects.link(ob_005)

# ---- scene / render settings (as saved in the file)
scene.frame_start = 1; scene.frame_end = 250; scene.frame_set(1)
scene.render.engine = 'BLENDER_EEVEE_NEXT'
scene.cycles.use_denoising = False
scene.cycles.samples = 128
scene.cycles.sampling_pattern = 'TABULATED_SOBOL'
scene.cycles.use_adaptive_sampling = False
scene.cycles.use_light_tree = False
scene.view_settings.view_transform = 'Filmic'
bpy.context.view_layer.update()

# ---- added for rendering (the .blend has no active camera and no usable light): camera, sun
cam_auto = bpy.data.cameras.new('AutoCamera')
cam_auto.lens = 50.0
cam_auto.sensor_width = 36.0
cam_auto.clip_end = 1000.0
ob_auto_camera = bpy.data.objects.new('AutoCamera', cam_auto)
scene.collection.objects.link(ob_auto_camera)
ob_auto_camera.location = (7.2131, -8.01374, 7.71689)
ob_auto_camera.rotation_euler = (1.09748, -7.21219e-08, 0.694738)
scene.camera = ob_auto_camera
light_auto_sun = bpy.data.lights.new('AutoSun', 'SUN')
light_auto_sun.energy = 3.0
light_auto_sun.angle = 0.0523599
ob_auto_sun = bpy.data.objects.new('AutoSun', light_auto_sun)
scene.collection.objects.link(ob_auto_sun)
ob_auto_sun.rotation_euler = (0.872665, 0.174533, 0.523599)
bpy.context.view_layer.update()
